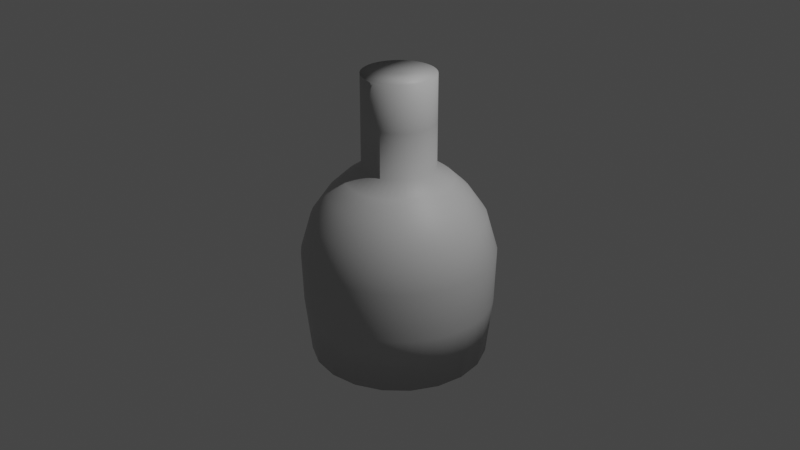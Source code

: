 # Source: BottleInside.blend  (saved by Blender 2.80.75; exported with 4.5.12 LTS)
import bpy
from mathutils import Matrix  # noqa: F401  (used for matrix-valued properties, if any)

bpy.ops.wm.read_factory_settings(use_empty=True)
scene = bpy.context.scene
scene.name = 'Scene'

# ---- collections
col_collection = bpy.data.collections.new('Collection'); scene.collection.children.link(col_collection)

# ---- materials (node trees are filled in below, after node groups)
mat_lambert1 = bpy.data.materials.new('lambert1')
mat_lambert1.use_transparent_shadow = False
mat_lambert1.diffuse_color = (0.5, 0.5, 0.5, 1.0)
mat_lambert1.roughness = 0.5528

# ---- material node trees
mat_lambert1.use_nodes = True; mat_lambert1.node_tree.nodes.clear()
_N = mat_lambert1.node_tree.nodes; _L = mat_lambert1.node_tree.links
n0 = _N.new('ShaderNodeOutputMaterial'); n0.name = 'Material Output'; n0.location = (300, 300)
n1 = _N.new('ShaderNodeBsdfPrincipled'); n1.name = 'Principled BSDF'; n1.location = (10, 300)
n1.distribution = 'GGX'
n1.subsurface_method = 'BURLEY'
n1.inputs[0].default_value = (0.5, 0.5, 0.5, 1.0)
n1.inputs[2].default_value = 0.5528
n1.inputs[3].default_value = 1.45
n1.inputs[27].default_value = (0.0, 0.0, 0.0, 1.0)
n1.inputs[28].default_value = 1.0
n2 = _N.new('ShaderNodeNormalMap'); n2.name = 'Normal Map'; n2.location = (-300, -300)
n2.label = 'Normal/Map'
n2.inputs[0].default_value = 0.35
_L.new(n1.outputs[0], n0.inputs[0])
_L.new(n2.outputs[0], n1.inputs[5])
n0.is_active_output = True

# ---- world
world_world = bpy.data.worlds.new('World'); scene.world = world_world
world_world.use_nodes = True; world_world.node_tree.nodes.clear()
_N = world_world.node_tree.nodes; _L = world_world.node_tree.links
n0 = _N.new('ShaderNodeOutputWorld'); n0.name = 'World Output'; n0.location = (300, 300)
n1 = _N.new('ShaderNodeBackground'); n1.name = 'Background'; n1.location = (10, 300)
n1.inputs[0].default_value = (0.05088, 0.05088, 0.05088, 1.0)
_L.new(n1.outputs[0], n0.inputs[0])
n0.is_active_output = True
world_world.color = (0.05088, 0.05088, 0.05088)
world_world.use_sun_shadow = False
world_world.sun_shadow_jitter_overblur = 0.0

# ---- cameras
cam_camera = bpy.data.cameras.new('Camera')
cam_camera.clip_end = 100.0
cam_camera.ortho_scale = 7.314

# ---- lights
light_light = bpy.data.lights.new('Light', 'POINT')
light_light.transmission_factor = 0.0
light_light.energy = 1000.0
light_light.shadow_soft_size = 0.1
light_light.shadow_maximum_resolution = 0.006
light_light.use_absolute_resolution = True

# ---- meshes
me_mesh = bpy.data.meshes.new('Mesh')
me_mesh.from_pydata([(-95.61, -31.8, 31.07), (-69.12, 29.89, 22.46), (-58.8, 29.89, 42.72), (-81.33, -31.8, 59.09), (59.09, -31.8, -81.33), (42.72, 29.89, -58.8), (22.46, 29.89, -69.12), (31.07, -31.8, -95.61), (-42.72, 29.89, -58.8), (-22.2, 58.92, -30.56), (-30.56, 58.92, -22.2), (-58.8, 29.89, -42.72), (92.41, -146.2, 5.35e-05), (87.89, -146.2, 28.56), (28.56, -146.2, 87.89), (-3.14e-06, -146.2, 92.41), (-35.92, 58.92, -11.67), (-69.12, 29.89, -22.46), (-22.46, 29.89, -69.12), (-11.67, 58.92, -35.92), (54.32, -146.2, 74.76), (74.76, -146.2, 54.32), (-37.77, 58.92, 4.272e-05), (-72.68, 29.89, 4.594e-05), (1.316e-06, 29.89, -72.68), (-2.218e-06, 58.92, -37.77), (-35.92, 58.92, 11.67), (11.67, 58.92, -35.92), (81.33, -31.8, -59.09), (58.8, 29.89, -42.72), (-42.72, 29.89, 58.8), (-59.09, -31.8, 81.33), (-28.56, -146.2, 87.89), (-31.07, -31.8, 95.61), (-2.876e-06, -31.8, 100.5), (100.5, -31.8, 5.13e-05), (95.61, -31.8, -31.07), (87.89, -146.2, -28.56), (-30.56, 58.92, 22.2), (22.2, 58.92, -30.56), (-22.12, 155.1, -30.45), (-30.45, 155.1, -22.12), (-35.79, 155.1, -11.63), (-11.63, 155.1, -35.79), (31.07, -31.8, 95.61), (95.61, -31.8, 31.07), (-22.46, 29.89, 69.12), (69.12, 29.89, -22.46), (-4.586e-06, 155.1, -37.64), (-37.64, 155.1, 5.515e-05), (30.56, 58.92, -22.2), (-22.2, 58.92, 30.56), (11.63, 155.1, -35.79), (-35.79, 155.1, 11.63), (59.09, -31.8, 81.33), (81.33, -31.8, 59.09), (-11.67, 58.92, 35.92), (35.92, 58.92, -11.67), (-30.45, 155.1, 22.12), (22.12, 155.1, -30.45), (-4.12e-06, 29.89, 72.68), (72.68, 29.89, 4.585e-05), (30.45, 155.1, -22.12), (-22.12, 155.1, 30.45), (-4.263e-06, 58.92, 37.77), (37.77, 58.92, 4.337e-05), (35.79, 155.1, -11.63), (-11.63, 155.1, 35.79), (22.46, 29.89, 69.12), (69.12, 29.89, 22.46), (11.67, 58.92, 35.92), (35.92, 58.92, 11.67), (-4.471e-06, 155.1, 37.64), (37.64, 155.1, 5.482e-05), (22.2, 58.92, 30.56), (42.72, 29.89, 58.8), (58.8, 29.89, 42.72), (30.56, 58.92, 22.2), (11.63, 155.1, 35.79), (35.79, 155.1, 11.63), (22.12, 155.1, 30.45), (30.45, 155.1, 22.12), (74.76, -146.2, -54.32), (-54.32, -146.2, 74.76), (-9.558e-06, -146.2, 4.531e-05), (3.696e-06, -31.8, -100.5), (-100.5, -31.8, 5.165e-05), (-74.76, -146.2, 54.32), (54.32, -146.2, -74.76), (-31.07, -31.8, -95.61), (-95.61, -31.8, -31.07), (28.56, -146.2, -87.89), (-87.89, -146.2, 28.56), (-59.09, -31.8, -81.33), (-81.33, -31.8, -59.09), (-3.857e-07, -146.2, -92.41), (-92.41, -146.2, 5.35e-05), (-28.56, -146.2, -87.89), (-87.89, -146.2, -28.56), (-54.32, -146.2, -74.76), (-74.76, -146.2, -54.32), (17.15, 58.92, 33.65), (32.5, 46.45, 44.74), (32.99, 29.89, 64.75), (44.74, 46.45, 32.5), (33.65, 58.92, 17.15), (64.75, 29.89, 32.99), (26.71, 58.92, 26.71), (51.39, 29.89, 51.39), (52.76, 5.141, 72.62), (72.62, 5.141, 52.76), (5.887, 155.1, 37.17), (11.65, 107.0, 35.86), (35.86, 107.0, 11.65), (37.17, 155.1, 5.887), (17.08, 155.1, 33.53), (22.16, 107.0, 30.5), (30.5, 107.0, 22.16), (33.53, 155.1, 17.09), (26.61, 155.1, 26.61), (80.08, -84.96, -58.18), (81.32, -146.2, -41.44), (-58.18, -84.96, 80.08), (-41.44, -146.2, 81.32), (3.615e-06, 5.141, -89.76), (15.73, -31.8, -99.28), (-89.76, 5.141, 4.897e-05), (-99.28, -31.8, 15.73), (-80.08, -84.96, 58.18), (-64.54, -146.2, 64.54), (58.18, -84.96, -80.08), (64.54, -146.2, -64.54), (-27.74, 5.141, -85.36), (-15.73, -31.8, -99.28), (-85.36, 5.141, -27.74), (-99.28, -31.8, -15.73), (41.44, -146.2, -81.32), (-81.32, -146.2, 41.44), (-52.76, 5.141, -72.62), (-45.64, -31.8, -89.57), (-72.62, 5.141, -52.76), (-89.57, -31.8, -45.64), (-71.08, -31.8, -71.08), (14.28, -146.2, -90.15), (-90.15, -146.2, 14.28), (30.59, -84.96, -94.14), (-94.14, -84.96, 30.59), (-14.28, -146.2, -90.15), (-90.15, -146.2, -14.28), (-41.44, -146.2, -81.32), (-81.32, -146.2, -41.44), (-64.54, -146.2, -64.54), (-3.878e-07, -84.96, -98.98), (-98.98, -84.96, 5.189e-05), (-30.59, -84.96, -94.14), (-94.14, -84.96, -30.59), (-58.18, -84.96, -80.08), (-80.08, -84.96, -58.18), (-85.36, 5.141, 27.74), (-64.75, 29.89, 32.99), (-72.62, 5.141, 52.76), (-89.57, -31.8, 45.64), (52.76, 5.141, -72.62), (32.99, 29.89, -64.75), (27.74, 5.141, -85.36), (45.64, -31.8, -89.57), (-32.5, 46.45, -44.74), (-26.71, 58.92, -26.71), (-44.74, 46.45, -32.5), (-51.39, 29.89, -51.39), (-33.65, 58.92, -17.15), (-52.59, 46.45, -17.09), (-64.75, 29.89, -32.99), (-17.09, 46.45, -52.59), (-17.15, 58.92, -33.65), (-32.99, 29.89, -64.75), (41.44, -146.2, 81.32), (81.32, -146.2, 41.44), (64.54, -146.2, 64.54), (-37.3, 58.92, -5.908), (-55.3, 46.45, 4.41e-05), (-71.78, 29.89, -11.37), (-3.878e-07, 46.45, -55.3), (-5.908, 58.92, -37.3), (-11.37, 29.89, -71.78), (-37.3, 58.92, 5.909), (-52.59, 46.45, 17.09), (-71.78, 29.89, 11.37), (17.09, 46.45, -52.59), (5.908, 58.92, -37.3), (11.37, 29.89, -71.78), (72.62, 5.141, -52.76), (51.39, 29.89, -51.39), (71.08, -31.8, -71.08), (-51.39, 29.89, 51.39), (-52.76, 5.141, 72.62), (-71.08, -31.8, 71.08), (-30.59, -84.96, 94.14), (-15.73, -31.8, 99.28), (-5.905e-06, -84.96, 98.98), (-14.28, -146.2, 90.15), (98.98, -84.96, 5.146e-05), (99.28, -31.8, -15.73), (94.14, -84.96, -30.59), (90.15, -146.2, -14.28), (-33.65, 58.92, 17.15), (-44.74, 46.45, 32.5), (32.5, 46.45, -44.74), (17.15, 58.92, -33.65), (-22.16, 107.0, -30.5), (-26.61, 155.1, -26.61), (-30.5, 107.0, -22.16), (-33.53, 155.1, -17.08), (-35.86, 107.0, -11.65), (-11.65, 107.0, -35.86), (-17.08, 155.1, -33.53), (15.73, -31.8, 99.28), (30.59, -84.96, 94.14), (14.28, -146.2, 90.15), (94.14, -84.96, 30.59), (99.28, -31.8, 15.73), (90.15, -146.2, 14.28), (-32.99, 29.89, 64.75), (-27.74, 5.141, 85.36), (-45.64, -31.8, 89.57), (85.36, 5.141, -27.74), (64.75, 29.89, -32.99), (89.57, -31.8, -45.64), (-3.471e-06, 107.0, -37.7), (-5.887, 155.1, -37.17), (-37.17, 155.1, -5.887), (-37.7, 107.0, 4.886e-05), (44.74, 46.45, -32.5), (26.71, 58.92, -26.71), (-26.71, 58.92, 26.71), (-32.5, 46.45, 44.74), (11.65, 107.0, -35.86), (5.887, 155.1, -37.17), (-37.17, 155.1, 5.887), (-35.86, 107.0, 11.65), (45.64, -31.8, 89.57), (58.18, -84.96, 80.08), (80.08, -84.96, 58.18), (89.57, -31.8, 45.64), (71.08, -31.8, 71.08), (-17.15, 58.92, 33.65), (-17.09, 46.45, 52.59), (52.59, 46.45, -17.09), (33.65, 58.92, -17.15), (-33.53, 155.1, 17.09), (-30.5, 107.0, 22.16), (22.16, 107.0, -30.5), (17.08, 155.1, -33.53), (-11.37, 29.89, 71.78), (-3.308e-06, 5.141, 89.76), (89.76, 5.141, 4.886e-05), (71.78, 29.89, -11.37), (30.5, 107.0, -22.16), (26.61, 155.1, -26.61), (-26.61, 155.1, 26.61), (-22.16, 107.0, 30.5), (-5.908, 58.92, 37.3), (-4.607e-06, 46.45, 55.3), (55.3, 46.45, 4.432e-05), (37.3, 58.92, -5.908), (35.86, 107.0, -11.65), (33.53, 155.1, -17.08), (-17.08, 155.1, 33.53), (-11.65, 107.0, 35.86), (11.37, 29.89, 71.78), (27.74, 5.141, 85.36), (85.36, 5.141, 27.74), (71.78, 29.89, 11.37), (5.908, 58.92, 37.3), (17.09, 46.45, 52.59), (52.59, 46.45, 17.09), (37.3, 58.92, 5.909), (-5.887, 155.1, 37.17), (-4.336e-06, 107.0, 37.7), (37.7, 107.0, 4.903e-05), (37.17, 155.1, -5.887), (-79.97, 5.141, 40.75), (40.75, 5.141, -79.97), (-39.1, 46.45, -39.1), (-49.27, 46.45, -25.1), (-25.1, 46.45, -49.27), (-54.61, 46.45, -8.65), (-8.65, 46.45, -54.61), (-54.61, 46.45, 8.65), (8.65, 46.45, -54.61), (63.46, 5.141, -63.46), (-63.46, 5.141, 63.46), (-15.48, -84.96, 97.76), (97.76, -84.96, -15.48), (-49.27, 46.45, 25.1), (25.1, 46.45, -49.27), (-26.66, 107.0, -26.66), (-33.59, 107.0, -17.12), (-17.12, 107.0, -33.59), (15.48, -84.96, 97.76), (97.76, -84.96, 15.48), (-40.75, 5.141, 79.97), (79.97, 5.141, -40.75), (-5.898, 107.0, -37.24), (-37.24, 107.0, -5.898), (39.1, 46.45, -39.1), (-39.1, 46.45, 39.1), (5.898, 107.0, -37.24), (-37.24, 107.0, 5.898), (44.93, -84.96, 88.19), (88.19, -84.96, 44.93), (69.99, -84.96, 69.99), (-25.1, 46.45, 49.27), (49.27, 46.45, -25.1), (-33.59, 107.0, 17.12), (17.12, 107.0, -33.59), (-14.04, 5.141, 88.65), (88.65, 5.141, -14.04), (26.66, 107.0, -26.66), (-26.66, 107.0, 26.66), (-8.65, 46.45, 54.61), (54.61, 46.45, -8.65), (33.59, 107.0, -17.12), (-17.12, 107.0, 33.59), (14.04, 5.141, 88.65), (88.65, 5.141, 14.04), (8.65, 46.45, 54.61), (54.61, 46.45, 8.65), (-5.898, 107.0, 37.24), (37.24, 107.0, -5.898), (25.1, 46.45, 49.27), (49.27, 46.45, 25.1), (39.1, 46.45, 39.1), (40.75, 5.141, 79.97), (79.97, 5.141, 40.75), (5.898, 107.0, 37.24), (37.24, 107.0, 5.898), (63.46, 5.141, 63.46), (17.12, 107.0, 33.59), (33.59, 107.0, 17.12), (26.66, 107.0, 26.66), (88.19, -84.96, -44.93), (-44.93, -84.96, 88.19), (14.04, 5.141, -88.65), (-88.65, 5.141, 14.04), (-69.99, -84.96, 69.99), (69.99, -84.96, -69.99), (-14.04, 5.141, -88.65), (-88.65, 5.141, -14.04), (-40.75, 5.141, -79.97), (-79.97, 5.141, -40.75), (-63.46, 5.141, -63.46), (44.93, -84.96, -88.19), (-88.19, -84.96, 44.93), (15.48, -84.96, -97.76), (-97.76, -84.96, 15.48), (-15.48, -84.96, -97.76), (-97.76, -84.96, -15.48), (-44.93, -84.96, -88.19), (-88.19, -84.96, -44.93), (-69.99, -84.96, -69.99), (-3.004e-06, 153.7, 5.436e-05)], [], [(0, 161, 281, 158), (158, 281, 159, 1), (281, 160, 2, 159), (161, 3, 160, 281), (4, 165, 282, 162), (162, 282, 163, 5), (282, 164, 6, 163), (165, 7, 164, 282), (8, 169, 283, 166), (166, 283, 167, 9), (283, 168, 10, 167), (169, 11, 168, 283), (11, 172, 284, 168), (168, 284, 170, 10), (284, 171, 16, 170), (172, 17, 171, 284), (18, 175, 285, 173), (173, 285, 174, 19), (285, 166, 9, 174), (175, 8, 166, 285), (17, 181, 286, 171), (171, 286, 179, 16), (286, 180, 22, 179), (181, 23, 180, 286), (24, 184, 287, 182), (182, 287, 183, 25), (287, 173, 19, 183), (184, 18, 173, 287), (23, 187, 288, 180), (180, 288, 185, 22), (288, 186, 26, 185), (187, 1, 186, 288), (6, 190, 289, 188), (188, 289, 189, 27), (289, 182, 25, 189), (190, 24, 182, 289), (28, 193, 290, 191), (191, 290, 192, 29), (290, 162, 5, 192), (193, 4, 162, 290), (3, 196, 291, 160), (160, 291, 194, 2), (291, 195, 30, 194), (196, 31, 195, 291), (32, 200, 292, 197), (197, 292, 198, 33), (292, 199, 34, 198), (200, 15, 199, 292), (12, 204, 293, 201), (201, 293, 202, 35), (293, 203, 36, 202), (204, 37, 203, 293), (1, 159, 294, 186), (186, 294, 205, 26), (294, 206, 38, 205), (159, 2, 206, 294), (5, 163, 295, 207), (207, 295, 208, 39), (295, 188, 27, 208), (163, 6, 188, 295), (9, 167, 296, 209), (209, 296, 210, 40), (296, 211, 41, 210), (167, 10, 211, 296), (10, 170, 297, 211), (211, 297, 212, 41), (297, 213, 42, 212), (170, 16, 213, 297), (19, 174, 298, 214), (214, 298, 215, 43), (298, 209, 40, 215), (174, 9, 209, 298), (15, 218, 299, 199), (199, 299, 216, 34), (299, 217, 44, 216), (218, 14, 217, 299), (13, 221, 300, 219), (219, 300, 220, 45), (300, 201, 35, 220), (221, 12, 201, 300), (31, 224, 301, 195), (195, 301, 222, 30), (301, 223, 46, 222), (224, 33, 223, 301), (36, 227, 302, 225), (225, 302, 226, 47), (302, 191, 29, 226), (227, 28, 191, 302), (25, 183, 303, 228), (228, 303, 229, 48), (303, 214, 43, 229), (183, 19, 214, 303), (16, 179, 304, 213), (213, 304, 230, 42), (304, 231, 49, 230), (179, 22, 231, 304), (29, 192, 305, 232), (232, 305, 233, 50), (305, 207, 39, 233), (192, 5, 207, 305), (2, 194, 306, 206), (206, 306, 234, 38), (306, 235, 51, 234), (194, 30, 235, 306), (27, 189, 307, 236), (236, 307, 237, 52), (307, 228, 48, 237), (189, 25, 228, 307), (22, 185, 308, 231), (231, 308, 238, 49), (308, 239, 53, 238), (185, 26, 239, 308), (14, 176, 309, 217), (217, 309, 240, 44), (309, 241, 54, 240), (176, 20, 241, 309), (21, 177, 310, 242), (242, 310, 243, 55), (310, 219, 45, 243), (177, 13, 219, 310), (20, 178, 311, 241), (241, 311, 244, 54), (311, 242, 55, 244), (178, 21, 242, 311), (30, 222, 312, 235), (235, 312, 245, 51), (312, 246, 56, 245), (222, 46, 246, 312), (47, 226, 313, 247), (247, 313, 248, 57), (313, 232, 50, 248), (226, 29, 232, 313), (26, 205, 314, 239), (239, 314, 249, 53), (314, 250, 58, 249), (205, 38, 250, 314), (39, 208, 315, 251), (251, 315, 252, 59), (315, 236, 52, 252), (208, 27, 236, 315), (33, 198, 316, 223), (223, 316, 253, 46), (316, 254, 60, 253), (198, 34, 254, 316), (35, 202, 317, 255), (255, 317, 256, 61), (317, 225, 47, 256), (202, 36, 225, 317), (50, 233, 318, 257), (257, 318, 258, 62), (318, 251, 59, 258), (233, 39, 251, 318), (38, 234, 319, 250), (250, 319, 259, 58), (319, 260, 63, 259), (234, 51, 260, 319), (46, 253, 320, 246), (246, 320, 261, 56), (320, 262, 64, 261), (253, 60, 262, 320), (61, 256, 321, 263), (263, 321, 264, 65), (321, 247, 57, 264), (256, 47, 247, 321), (57, 248, 322, 265), (265, 322, 266, 66), (322, 257, 62, 266), (248, 50, 257, 322), (51, 245, 323, 260), (260, 323, 267, 63), (323, 268, 67, 267), (245, 56, 268, 323), (34, 216, 324, 254), (254, 324, 269, 60), (324, 270, 68, 269), (216, 44, 270, 324), (45, 220, 325, 271), (271, 325, 272, 69), (325, 255, 61, 272), (220, 35, 255, 325), (60, 269, 326, 262), (262, 326, 273, 64), (326, 274, 70, 273), (269, 68, 274, 326), (69, 272, 327, 275), (275, 327, 276, 71), (327, 263, 65, 276), (272, 61, 263, 327), (56, 261, 328, 268), (268, 328, 277, 67), (328, 278, 72, 277), (261, 64, 278, 328), (65, 264, 329, 279), (279, 329, 280, 73), (329, 265, 66, 280), (264, 57, 265, 329), (68, 103, 330, 274), (274, 330, 101, 70), (330, 102, 74, 101), (103, 75, 102, 330), (76, 106, 331, 104), (104, 331, 105, 77), (331, 275, 71, 105), (106, 69, 275, 331), (75, 108, 332, 102), (102, 332, 107, 74), (332, 104, 77, 107), (108, 76, 104, 332), (44, 240, 333, 270), (270, 333, 103, 68), (333, 109, 75, 103), (240, 54, 109, 333), (55, 243, 334, 110), (110, 334, 106, 76), (334, 271, 69, 106), (243, 45, 271, 334), (64, 273, 335, 278), (278, 335, 111, 72), (335, 112, 78, 111), (273, 70, 112, 335), (71, 276, 336, 113), (113, 336, 114, 79), (336, 279, 73, 114), (276, 65, 279, 336), (54, 244, 337, 109), (109, 337, 108, 75), (337, 110, 76, 108), (244, 55, 110, 337), (70, 101, 338, 112), (112, 338, 115, 78), (338, 116, 80, 115), (101, 74, 116, 338), (77, 105, 339, 117), (117, 339, 118, 81), (339, 113, 79, 118), (105, 71, 113, 339), (74, 107, 340, 116), (116, 340, 119, 80), (340, 117, 81, 119), (107, 77, 117, 340), (37, 121, 341, 203), (203, 341, 227, 36), (341, 120, 28, 227), (121, 82, 120, 341), (83, 123, 342, 122), (122, 342, 224, 31), (342, 197, 33, 224), (123, 32, 197, 342), (21, 178, 84), (20, 84, 178), (13, 177, 84), (21, 84, 177), (20, 176, 84), (14, 84, 176), (14, 218, 84), (15, 84, 218), (12, 221, 84), (13, 84, 221), (37, 204, 84), (12, 84, 204), (15, 200, 84), (32, 84, 200), (7, 125, 343, 164), (164, 343, 190, 6), (343, 124, 24, 190), (125, 85, 124, 343), (86, 127, 344, 126), (126, 344, 187, 23), (344, 158, 1, 187), (127, 0, 158, 344), (82, 121, 84), (37, 84, 121), (32, 123, 84), (83, 84, 123), (87, 129, 345, 128), (128, 345, 196, 3), (345, 122, 31, 196), (129, 83, 122, 345), (82, 131, 346, 120), (120, 346, 193, 28), (346, 130, 4, 193), (131, 88, 130, 346), (85, 133, 347, 124), (124, 347, 184, 24), (347, 132, 18, 184), (133, 89, 132, 347), (90, 135, 348, 134), (134, 348, 181, 17), (348, 126, 23, 181), (135, 86, 126, 348), (88, 131, 84), (82, 84, 131), (83, 129, 84), (87, 84, 129), (91, 136, 84), (88, 84, 136), (87, 137, 84), (92, 84, 137), (89, 139, 349, 132), (132, 349, 175, 18), (349, 138, 8, 175), (139, 93, 138, 349), (94, 141, 350, 140), (140, 350, 172, 11), (350, 134, 17, 172), (141, 90, 134, 350), (93, 142, 351, 138), (138, 351, 169, 8), (351, 140, 11, 169), (142, 94, 140, 351), (95, 143, 84), (91, 84, 143), (92, 144, 84), (96, 84, 144), (88, 136, 352, 130), (130, 352, 165, 4), (352, 145, 7, 165), (136, 91, 145, 352), (92, 137, 353, 146), (146, 353, 161, 0), (353, 128, 3, 161), (137, 87, 128, 353), (97, 147, 84), (95, 84, 147), (96, 148, 84), (98, 84, 148), (99, 149, 84), (97, 84, 149), (98, 150, 84), (100, 84, 150), (100, 151, 84), (99, 84, 151), (91, 143, 354, 145), (145, 354, 125, 7), (354, 152, 85, 125), (143, 95, 152, 354), (96, 144, 355, 153), (153, 355, 127, 86), (355, 146, 0, 127), (144, 92, 146, 355), (95, 147, 356, 152), (152, 356, 133, 85), (356, 154, 89, 133), (147, 97, 154, 356), (98, 148, 357, 155), (155, 357, 135, 90), (357, 153, 86, 135), (148, 96, 153, 357), (97, 149, 358, 154), (154, 358, 139, 89), (358, 156, 93, 139), (149, 99, 156, 358), (100, 150, 359, 157), (157, 359, 141, 94), (359, 155, 90, 141), (150, 98, 155, 359), (99, 151, 360, 156), (156, 360, 142, 93), (360, 157, 94, 142), (151, 100, 157, 360), (215, 40, 361), (81, 118, 361), (111, 78, 361), (62, 258, 361), (49, 238, 361), (118, 79, 361), (258, 59, 361), (238, 53, 361), (59, 252, 361), (80, 119, 361), (40, 210, 361), (58, 259, 361), (252, 52, 361), (119, 81, 361), (66, 266, 361), (210, 41, 361), (259, 63, 361), (266, 62, 361), (73, 280, 361), (63, 267, 361), (280, 66, 361), (79, 114, 361), (267, 67, 361), (41, 212, 361), (114, 73, 361), (212, 42, 361), (78, 115, 361), (115, 80, 361), (53, 249, 361), (48, 229, 361), (249, 58, 361), (229, 43, 361), (42, 230, 361), (67, 277, 361), (52, 237, 361), (43, 215, 361), (230, 49, 361), (277, 72, 361), (72, 111, 361), (237, 48, 361)])
me_mesh.polygons.foreach_set('use_smooth', [True] * 400)
_k = set([(12, 204), (12, 221), (13, 177), (13, 221), (14, 176), (14, 218), (15, 200), (15, 218), (20, 176), (20, 178), (21, 177), (21, 178), (32, 123), (32, 200), (37, 121), (37, 204), (82, 121), (82, 131), (83, 123), (83, 129), (87, 129), (87, 137), (88, 131), (88, 136), (91, 136), (91, 143), (92, 137), (92, 144), (95, 143), (95, 147), (96, 144), (96, 148), (97, 147), (97, 149), (98, 148), (98, 150), (99, 149), (99, 151), (100, 150), (100, 151)])
me_mesh.attributes.new('sharp_edge', 'BOOLEAN', 'EDGE').data.foreach_set('value', [ (min(e.vertices), max(e.vertices)) in _k for e in me_mesh.edges])
_uv = me_mesh.uv_layers.new(name='map1')
_uv.uv.foreach_set('vector', [0.4633, 0.6927, 0.4649, 0.7103, 0.5074, 0.7045, 0.5053, 0.689, 0.5053, 0.689, 0.5074, 0.7045, 0.5417, 0.6984, 0.5395, 0.685, 0.5074, 0.7045, 0.5102, 0.7201, 0.5448, 0.7118, 0.5417, 0.6984, 0.4649, 0.7103, 0.4673, 0.7279, 0.5102, 0.7201, 0.5074, 0.7045, 0.1568, 0.7643, 0.1614, 0.7834, 0.2073, 0.7685, 0.2014, 0.7521, 0.2014, 0.7521, 0.2073, 0.7685, 0.2428, 0.7524, 0.2365, 0.7388, 0.2073, 0.7685, 0.2144, 0.7854, 0.2504, 0.7659, 0.2428, 0.7524, 0.1614, 0.7834, 0.1667, 0.8028, 0.2144, 0.7854, 0.2073, 0.7685, 0.5539, 0.5774, 0.5488, 0.5909, 0.5783, 0.6019, 0.5831, 0.591, 0.5831, 0.591, 0.5783, 0.6019, 0.6073, 0.614, 0.6112, 0.6058, 0.5783, 0.6019, 0.5745, 0.6129, 0.6042, 0.6225, 0.6073, 0.614, 0.5488, 0.5909, 0.5448, 0.6044, 0.5745, 0.6129, 0.5783, 0.6019, 0.5448, 0.6044, 0.5417, 0.6179, 0.5715, 0.6241, 0.5745, 0.6129, 0.5745, 0.6129, 0.5715, 0.6241, 0.6017, 0.6312, 0.6042, 0.6225, 0.5715, 0.6241, 0.5694, 0.6354, 0.6001, 0.6401, 0.6017, 0.6312, 0.5417, 0.6179, 0.5395, 0.6313, 0.5694, 0.6354, 0.5715, 0.6241, 0.5678, 0.5503, 0.5602, 0.5639, 0.589, 0.5803, 0.596, 0.5699, 0.596, 0.5699, 0.589, 0.5803, 0.6158, 0.5979, 0.6213, 0.5905, 0.589, 0.5803, 0.5831, 0.591, 0.6112, 0.6058, 0.6158, 0.5979, 0.5602, 0.5639, 0.5539, 0.5774, 0.5831, 0.591, 0.589, 0.5803, 0.5395, 0.6313, 0.5383, 0.6447, 0.5682, 0.6468, 0.5694, 0.6354, 0.5694, 0.6354, 0.5682, 0.6468, 0.5989, 0.6491, 0.6001, 0.6401, 0.5682, 0.6468, 0.5678, 0.6581, 0.5987, 0.6581, 0.5989, 0.6491, 0.5383, 0.6447, 0.5378, 0.6581, 0.5678, 0.6581, 0.5682, 0.6468, 0.588, 0.5233, 0.577, 0.5368, 0.6043, 0.56, 0.614, 0.5508, 0.614, 0.5508, 0.6043, 0.56, 0.6275, 0.5836, 0.6345, 0.5776, 0.6043, 0.56, 0.596, 0.5699, 0.6213, 0.5905, 0.6275, 0.5836, 0.577, 0.5368, 0.5678, 0.5503, 0.596, 0.5699, 0.6043, 0.56, 0.5378, 0.6581, 0.5383, 0.6715, 0.5682, 0.6695, 0.5678, 0.6581, 0.5678, 0.6581, 0.5682, 0.6695, 0.5989, 0.6672, 0.5987, 0.6581, 0.5682, 0.6695, 0.5694, 0.6808, 0.6001, 0.6761, 0.5989, 0.6672, 0.5383, 0.6715, 0.5395, 0.685, 0.5694, 0.6808, 0.5682, 0.6695, 0.2504, 0.7659, 0.2596, 0.7795, 0.2869, 0.7562, 0.2786, 0.7463, 0.2786, 0.7463, 0.2869, 0.7562, 0.3101, 0.7326, 0.3039, 0.7257, 0.2869, 0.7562, 0.2966, 0.7655, 0.3171, 0.7387, 0.3101, 0.7326, 0.2596, 0.7795, 0.2706, 0.7929, 0.2966, 0.7655, 0.2869, 0.7562, 0.1499, 0.7279, 0.153, 0.746, 0.1967, 0.736, 0.1928, 0.7201, 0.1928, 0.7201, 0.1967, 0.736, 0.2314, 0.7253, 0.2274, 0.7118, 0.1967, 0.736, 0.2014, 0.7521, 0.2365, 0.7388, 0.2314, 0.7253, 0.153, 0.746, 0.1568, 0.7643, 0.2014, 0.7521, 0.1967, 0.736, 0.4673, 0.7279, 0.4704, 0.746, 0.5141, 0.736, 0.5102, 0.7201, 0.5102, 0.7201, 0.5141, 0.736, 0.5488, 0.7253, 0.5448, 0.7118, 0.5141, 0.736, 0.5188, 0.7521, 0.5539, 0.7388, 0.5488, 0.7253, 0.4704, 0.746, 0.4742, 0.7643, 0.5188, 0.7521, 0.5141, 0.736, 0.327, 0.8242, 0.3285, 0.8452, 0.417, 0.8383, 0.4139, 0.8167, 0.4139, 0.8167, 0.417, 0.8383, 0.4903, 0.8238, 0.4841, 0.8028, 0.417, 0.8383, 0.4201, 0.8606, 0.4972, 0.8453, 0.4903, 0.8238, 0.3285, 0.8452, 0.3301, 0.8663, 0.4201, 0.8606, 0.417, 0.8383, 0.0003218, 0.6581, 0.0004823, 0.6788, 0.08296, 0.6773, 0.08273, 0.6581, 0.08273, 0.6581, 0.08296, 0.6773, 0.1448, 0.6754, 0.1445, 0.6581, 0.08296, 0.6773, 0.08368, 0.6965, 0.1459, 0.6927, 0.1448, 0.6754, 0.0004823, 0.6788, 0.001028, 0.6995, 0.08368, 0.6965, 0.08296, 0.6773, 0.5395, 0.685, 0.5417, 0.6984, 0.5715, 0.6921, 0.5694, 0.6808, 0.5694, 0.6808, 0.5715, 0.6921, 0.6017, 0.685, 0.6001, 0.6761, 0.5715, 0.6921, 0.5745, 0.7033, 0.6042, 0.6937, 0.6017, 0.685, 0.5417, 0.6984, 0.5448, 0.7118, 0.5745, 0.7033, 0.5715, 0.6921, 0.2365, 0.7388, 0.2428, 0.7524, 0.2716, 0.736, 0.2657, 0.7253, 0.2657, 0.7253, 0.2716, 0.736, 0.2984, 0.7184, 0.2938, 0.7104, 0.2716, 0.736, 0.2786, 0.7463, 0.3039, 0.7257, 0.2984, 0.7184, 0.2428, 0.7524, 0.2504, 0.7659, 0.2786, 0.7463, 0.2716, 0.736, 0.8408, 0.2926, 0.8408, 0.3003, 0.9036, 0.3004, 0.9036, 0.2927, 0.9036, 0.2927, 0.9036, 0.3004, 0.9664, 0.3005, 0.9664, 0.2928, 0.9036, 0.3004, 0.9036, 0.3081, 0.9664, 0.3082, 0.9664, 0.3005, 0.8408, 0.3003, 0.8408, 0.3081, 0.9036, 0.3081, 0.9036, 0.3004, 0.8408, 0.3081, 0.8408, 0.3158, 0.9036, 0.3159, 0.9036, 0.3081, 0.9036, 0.3081, 0.9036, 0.3159, 0.9664, 0.3159, 0.9664, 0.3082, 0.9036, 0.3159, 0.9036, 0.3236, 0.9664, 0.3236, 0.9664, 0.3159, 0.8408, 0.3158, 0.8408, 0.3235, 0.9036, 0.3236, 0.9036, 0.3159, 0.8409, 0.2771, 0.8408, 0.2849, 0.9036, 0.285, 0.9036, 0.2772, 0.9036, 0.2772, 0.9036, 0.285, 0.9664, 0.2851, 0.9664, 0.2773, 0.9036, 0.285, 0.9036, 0.2927, 0.9664, 0.2928, 0.9664, 0.2851, 0.8408, 0.2849, 0.8408, 0.2926, 0.9036, 0.2927, 0.9036, 0.285, 0.01273, 0.4499, 0.01111, 0.471, 0.0996, 0.478, 0.1027, 0.4556, 0.1027, 0.4556, 0.0996, 0.478, 0.1729, 0.4925, 0.1798, 0.4709, 0.0996, 0.478, 0.09653, 0.4996, 0.1667, 0.5134, 0.1729, 0.4925, 0.01111, 0.471, 0.009571, 0.492, 0.09653, 0.4996, 0.0996, 0.478, 0.001027, 0.6168, 0.0004815, 0.6374, 0.08296, 0.6389, 0.08367, 0.6197, 0.08367, 0.6197, 0.08296, 0.6389, 0.1448, 0.6408, 0.1459, 0.6235, 0.08296, 0.6389, 0.08273, 0.6581, 0.1445, 0.6581, 0.1448, 0.6408, 0.0004815, 0.6374, 0.0003218, 0.6581, 0.08273, 0.6581, 0.08296, 0.6389, 0.4742, 0.7643, 0.4788, 0.7834, 0.5247, 0.7685, 0.5188, 0.7521, 0.5188, 0.7521, 0.5247, 0.7685, 0.5602, 0.7524, 0.5539, 0.7388, 0.5247, 0.7685, 0.5318, 0.7854, 0.5678, 0.7659, 0.5602, 0.7524, 0.4788, 0.7834, 0.4841, 0.8028, 0.5318, 0.7854, 0.5247, 0.7685, 0.1459, 0.6927, 0.1475, 0.7103, 0.19, 0.7045, 0.1879, 0.6889, 0.1879, 0.6889, 0.19, 0.7045, 0.2243, 0.6984, 0.2221, 0.6849, 0.19, 0.7045, 0.1928, 0.7201, 0.2274, 0.7118, 0.2243, 0.6984, 0.1475, 0.7103, 0.1499, 0.7279, 0.1928, 0.7201, 0.19, 0.7045, 0.8409, 0.2616, 0.8409, 0.2694, 0.9037, 0.2695, 0.9037, 0.2618, 0.9037, 0.2618, 0.9037, 0.2695, 0.9665, 0.2696, 0.9665, 0.2619, 0.9037, 0.2695, 0.9036, 0.2772, 0.9664, 0.2773, 0.9665, 0.2696, 0.8409, 0.2694, 0.8409, 0.2771, 0.9036, 0.2772, 0.9037, 0.2695, 0.8408, 0.3235, 0.8408, 0.3313, 0.9036, 0.3313, 0.9036, 0.3236, 0.9036, 0.3236, 0.9036, 0.3313, 0.9664, 0.3313, 0.9664, 0.3236, 0.9036, 0.3313, 0.9036, 0.339, 0.9664, 0.339, 0.9664, 0.3313, 0.8408, 0.3313, 0.8408, 0.339, 0.9036, 0.339, 0.9036, 0.3313, 0.2274, 0.7118, 0.2314, 0.7253, 0.2609, 0.7144, 0.257, 0.7033, 0.257, 0.7033, 0.2609, 0.7144, 0.2899, 0.7023, 0.2868, 0.6937, 0.2609, 0.7144, 0.2657, 0.7253, 0.2938, 0.7104, 0.2899, 0.7023, 0.2314, 0.7253, 0.2365, 0.7388, 0.2657, 0.7253, 0.2609, 0.7144, 0.5448, 0.7118, 0.5488, 0.7253, 0.5783, 0.7144, 0.5745, 0.7033, 0.5745, 0.7033, 0.5783, 0.7144, 0.6073, 0.7023, 0.6042, 0.6937, 0.5783, 0.7144, 0.5831, 0.7253, 0.6112, 0.7105, 0.6073, 0.7023, 0.5488, 0.7253, 0.5539, 0.7388, 0.5831, 0.7253, 0.5783, 0.7144, 0.7145, 0.4009, 0.7146, 0.4087, 0.7773, 0.4085, 0.7773, 0.4008, 0.7773, 0.4008, 0.7773, 0.4085, 0.8401, 0.4084, 0.8401, 0.4007, 0.7773, 0.4085, 0.7774, 0.4163, 0.8402, 0.4161, 0.8401, 0.4084, 0.7146, 0.4087, 0.7146, 0.4164, 0.7774, 0.4163, 0.7773, 0.4085, 0.8408, 0.339, 0.8408, 0.3468, 0.9036, 0.3467, 0.9036, 0.339, 0.9036, 0.339, 0.9036, 0.3467, 0.9664, 0.3467, 0.9664, 0.339, 0.9036, 0.3467, 0.9036, 0.3545, 0.9664, 0.3544, 0.9664, 0.3467, 0.8408, 0.3468, 0.8408, 0.3545, 0.9036, 0.3545, 0.9036, 0.3467, 0.009571, 0.492, 0.007712, 0.513, 0.09358, 0.5206, 0.09653, 0.4996, 0.09653, 0.4996, 0.09358, 0.5206, 0.1614, 0.5329, 0.1667, 0.5134, 0.09358, 0.5206, 0.09087, 0.541, 0.1568, 0.552, 0.1614, 0.5329, 0.007712, 0.513, 0.006072, 0.5338, 0.09087, 0.541, 0.09358, 0.5206, 0.003045, 0.5754, 0.001856, 0.5961, 0.08484, 0.6004, 0.08645, 0.5809, 0.08645, 0.5809, 0.08484, 0.6004, 0.1475, 0.6059, 0.1499, 0.5883, 0.08484, 0.6004, 0.08367, 0.6197, 0.1459, 0.6235, 0.1475, 0.6059, 0.001856, 0.5961, 0.001027, 0.6168, 0.08367, 0.6197, 0.08484, 0.6004, 0.006072, 0.5338, 0.004405, 0.5546, 0.08847, 0.5611, 0.09087, 0.541, 0.09087, 0.541, 0.08847, 0.5611, 0.153, 0.5702, 0.1568, 0.552, 0.08847, 0.5611, 0.08645, 0.5809, 0.1499, 0.5883, 0.153, 0.5702, 0.004405, 0.5546, 0.003045, 0.5754, 0.08645, 0.5809, 0.08847, 0.5611, 0.5539, 0.7388, 0.5602, 0.7524, 0.589, 0.736, 0.5831, 0.7253, 0.5831, 0.7253, 0.589, 0.736, 0.6158, 0.7184, 0.6112, 0.7105, 0.589, 0.736, 0.596, 0.7463, 0.6213, 0.7257, 0.6158, 0.7184, 0.5602, 0.7524, 0.5678, 0.7659, 0.596, 0.7463, 0.589, 0.736, 0.2221, 0.6849, 0.2243, 0.6984, 0.2541, 0.6921, 0.252, 0.6808, 0.252, 0.6808, 0.2541, 0.6921, 0.2843, 0.685, 0.2827, 0.6761, 0.2541, 0.6921, 0.257, 0.7033, 0.2868, 0.6937, 0.2843, 0.685, 0.2243, 0.6984, 0.2274, 0.7118, 0.257, 0.7033, 0.2541, 0.6921, 0.8408, 0.3545, 0.8408, 0.3622, 0.9036, 0.3622, 0.9036, 0.3545, 0.9036, 0.3545, 0.9036, 0.3622, 0.9664, 0.3621, 0.9664, 0.3544, 0.9036, 0.3622, 0.9036, 0.3699, 0.9664, 0.3699, 0.9664, 0.3621, 0.8408, 0.3622, 0.8408, 0.37, 0.9036, 0.3699, 0.9036, 0.3622, 0.7145, 0.3854, 0.7145, 0.3932, 0.7773, 0.3931, 0.7773, 0.3854, 0.7773, 0.3854, 0.7773, 0.3931, 0.8401, 0.393, 0.8401, 0.3853, 0.7773, 0.3931, 0.7773, 0.4008, 0.8401, 0.4007, 0.8401, 0.393, 0.7145, 0.3932, 0.7145, 0.4009, 0.7773, 0.4008, 0.7773, 0.3931, 0.4841, 0.8028, 0.4903, 0.8238, 0.5404, 0.8029, 0.5318, 0.7854, 0.5318, 0.7854, 0.5404, 0.8029, 0.577, 0.7795, 0.5678, 0.7659, 0.5404, 0.8029, 0.5506, 0.8212, 0.588, 0.7929, 0.577, 0.7795, 0.4903, 0.8238, 0.4972, 0.8453, 0.5506, 0.8212, 0.5404, 0.8029, 0.1445, 0.6581, 0.1448, 0.6754, 0.1868, 0.6735, 0.1863, 0.6581, 0.1863, 0.6581, 0.1868, 0.6735, 0.2208, 0.6715, 0.2204, 0.6581, 0.1868, 0.6735, 0.1879, 0.6889, 0.2221, 0.6849, 0.2208, 0.6715, 0.1448, 0.6754, 0.1459, 0.6927, 0.1879, 0.6889, 0.1868, 0.6735, 0.7145, 0.37, 0.7145, 0.3777, 0.7773, 0.3776, 0.7773, 0.3699, 0.7773, 0.3699, 0.7773, 0.3776, 0.8401, 0.3776, 0.8401, 0.3699, 0.7773, 0.3776, 0.7773, 0.3854, 0.8401, 0.3853, 0.8401, 0.3776, 0.7145, 0.3777, 0.7145, 0.3854, 0.7773, 0.3854, 0.7773, 0.3776, 0.8408, 0.37, 0.8408, 0.3777, 0.9036, 0.3776, 0.9036, 0.3699, 0.9036, 0.3699, 0.9036, 0.3776, 0.9664, 0.3776, 0.9664, 0.3699, 0.9036, 0.3776, 0.9036, 0.3854, 0.9664, 0.3853, 0.9664, 0.3776, 0.8408, 0.3777, 0.8408, 0.3854, 0.9036, 0.3854, 0.9036, 0.3776, 0.5678, 0.7659, 0.577, 0.7795, 0.6043, 0.7562, 0.596, 0.7463, 0.596, 0.7463, 0.6043, 0.7562, 0.6275, 0.7326, 0.6213, 0.7257, 0.6043, 0.7562, 0.614, 0.7655, 0.6345, 0.7387, 0.6275, 0.7326, 0.577, 0.7795, 0.588, 0.7929, 0.614, 0.7655, 0.6043, 0.7562, 0.2204, 0.6581, 0.2208, 0.6715, 0.2508, 0.6695, 0.2504, 0.6581, 0.2504, 0.6581, 0.2508, 0.6695, 0.2815, 0.6671, 0.2813, 0.6581, 0.2508, 0.6695, 0.252, 0.6808, 0.2827, 0.6761, 0.2815, 0.6671, 0.2208, 0.6715, 0.2221, 0.6849, 0.252, 0.6808, 0.2508, 0.6695, 0.7145, 0.3545, 0.7145, 0.3622, 0.7773, 0.3622, 0.7773, 0.3545, 0.7773, 0.3545, 0.7773, 0.3622, 0.8401, 0.3621, 0.8401, 0.3544, 0.7773, 0.3622, 0.7773, 0.3699, 0.8401, 0.3699, 0.8401, 0.3621, 0.7145, 0.3622, 0.7145, 0.37, 0.7773, 0.3699, 0.7773, 0.3622, 0.8408, 0.3854, 0.8408, 0.3932, 0.9036, 0.3931, 0.9036, 0.3854, 0.9036, 0.3854, 0.9036, 0.3931, 0.9664, 0.393, 0.9664, 0.3853, 0.9036, 0.3931, 0.9036, 0.4008, 0.9664, 0.4007, 0.9664, 0.393, 0.8408, 0.3932, 0.8409, 0.4009, 0.9036, 0.4008, 0.9036, 0.3931, 0.1798, 0.4709, 0.1729, 0.4925, 0.223, 0.5133, 0.2332, 0.495, 0.2332, 0.495, 0.223, 0.5133, 0.2596, 0.5368, 0.2706, 0.5233, 0.223, 0.5133, 0.2144, 0.5308, 0.2504, 0.5503, 0.2596, 0.5368, 0.1729, 0.4925, 0.1667, 0.5134, 0.2144, 0.5308, 0.223, 0.5133, 0.1459, 0.6235, 0.1448, 0.6408, 0.1868, 0.6427, 0.1879, 0.6273, 0.1879, 0.6273, 0.1868, 0.6427, 0.2208, 0.6447, 0.2221, 0.6313, 0.1868, 0.6427, 0.1863, 0.6581, 0.2204, 0.6581, 0.2208, 0.6447, 0.1448, 0.6408, 0.1445, 0.6581, 0.1863, 0.6581, 0.1868, 0.6427, 0.2706, 0.5233, 0.2596, 0.5368, 0.2869, 0.56, 0.2966, 0.5507, 0.2966, 0.5507, 0.2869, 0.56, 0.3101, 0.5836, 0.3171, 0.5776, 0.2869, 0.56, 0.2786, 0.5699, 0.3039, 0.5905, 0.3101, 0.5836, 0.2596, 0.5368, 0.2504, 0.5503, 0.2786, 0.5699, 0.2869, 0.56, 0.2221, 0.6313, 0.2208, 0.6447, 0.2508, 0.6467, 0.252, 0.6354, 0.252, 0.6354, 0.2508, 0.6467, 0.2815, 0.6491, 0.2827, 0.6401, 0.2508, 0.6467, 0.2504, 0.6581, 0.2813, 0.6581, 0.2815, 0.6491, 0.2208, 0.6447, 0.2204, 0.6581, 0.2504, 0.6581, 0.2508, 0.6467, 0.8409, 0.4009, 0.8409, 0.4087, 0.9037, 0.4085, 0.9036, 0.4008, 0.9036, 0.4008, 0.9037, 0.4085, 0.9665, 0.4084, 0.9664, 0.4007, 0.9037, 0.4085, 0.9037, 0.4163, 0.9665, 0.4161, 0.9665, 0.4084, 0.8409, 0.4087, 0.8409, 0.4164, 0.9037, 0.4163, 0.9037, 0.4085, 0.7145, 0.339, 0.7145, 0.3468, 0.7773, 0.3467, 0.7773, 0.339, 0.7773, 0.339, 0.7773, 0.3467, 0.8401, 0.3467, 0.8401, 0.339, 0.7773, 0.3467, 0.7773, 0.3545, 0.8401, 0.3544, 0.8401, 0.3467, 0.7145, 0.3468, 0.7145, 0.3545, 0.7773, 0.3545, 0.7773, 0.3467, 0.2504, 0.5503, 0.2428, 0.5639, 0.2716, 0.5803, 0.2786, 0.5699, 0.2786, 0.5699, 0.2716, 0.5803, 0.2984, 0.5978, 0.3039, 0.5905, 0.2716, 0.5803, 0.2657, 0.5909, 0.2938, 0.6058, 0.2984, 0.5978, 0.2428, 0.5639, 0.2365, 0.5774, 0.2657, 0.5909, 0.2716, 0.5803, 0.2273, 0.6044, 0.2243, 0.6178, 0.2541, 0.6241, 0.257, 0.6129, 0.257, 0.6129, 0.2541, 0.6241, 0.2843, 0.6312, 0.2868, 0.6225, 0.2541, 0.6241, 0.252, 0.6354, 0.2827, 0.6401, 0.2843, 0.6312, 0.2243, 0.6178, 0.2221, 0.6313, 0.252, 0.6354, 0.2541, 0.6241, 0.2365, 0.5774, 0.2314, 0.5909, 0.2609, 0.6018, 0.2657, 0.5909, 0.2657, 0.5909, 0.2609, 0.6018, 0.2899, 0.614, 0.2938, 0.6058, 0.2609, 0.6018, 0.257, 0.6129, 0.2868, 0.6225, 0.2899, 0.614, 0.2314, 0.5909, 0.2273, 0.6044, 0.257, 0.6129, 0.2609, 0.6018, 0.1667, 0.5134, 0.1614, 0.5329, 0.2073, 0.5477, 0.2144, 0.5308, 0.2144, 0.5308, 0.2073, 0.5477, 0.2428, 0.5639, 0.2504, 0.5503, 0.2073, 0.5477, 0.2014, 0.5642, 0.2365, 0.5774, 0.2428, 0.5639, 0.1614, 0.5329, 0.1568, 0.552, 0.2014, 0.5642, 0.2073, 0.5477, 0.1499, 0.5883, 0.1475, 0.6059, 0.19, 0.6118, 0.1928, 0.5961, 0.1928, 0.5961, 0.19, 0.6118, 0.2243, 0.6178, 0.2273, 0.6044, 0.19, 0.6118, 0.1879, 0.6273, 0.2221, 0.6313, 0.2243, 0.6178, 0.1475, 0.6059, 0.1459, 0.6235, 0.1879, 0.6273, 0.19, 0.6118, 0.7146, 0.2616, 0.7146, 0.2694, 0.7773, 0.2695, 0.7774, 0.2618, 0.7774, 0.2618, 0.7773, 0.2695, 0.8401, 0.2696, 0.8402, 0.2619, 0.7773, 0.2695, 0.7773, 0.2772, 0.8401, 0.2773, 0.8401, 0.2696, 0.7146, 0.2694, 0.7145, 0.2771, 0.7773, 0.2772, 0.7773, 0.2695, 0.7145, 0.3235, 0.7145, 0.3313, 0.7773, 0.3313, 0.7773, 0.3236, 0.7773, 0.3236, 0.7773, 0.3313, 0.8401, 0.3313, 0.8401, 0.3236, 0.7773, 0.3313, 0.7773, 0.339, 0.8401, 0.339, 0.8401, 0.3313, 0.7145, 0.3313, 0.7145, 0.339, 0.7773, 0.339, 0.7773, 0.3313, 0.1568, 0.552, 0.153, 0.5702, 0.1967, 0.5803, 0.2014, 0.5642, 0.2014, 0.5642, 0.1967, 0.5803, 0.2314, 0.5909, 0.2365, 0.5774, 0.1967, 0.5803, 0.1928, 0.5961, 0.2273, 0.6044, 0.2314, 0.5909, 0.153, 0.5702, 0.1499, 0.5883, 0.1928, 0.5961, 0.1967, 0.5803, 0.7145, 0.2771, 0.7145, 0.2849, 0.7773, 0.285, 0.7773, 0.2772, 0.7773, 0.2772, 0.7773, 0.285, 0.8401, 0.2851, 0.8401, 0.2773, 0.7773, 0.285, 0.7773, 0.2927, 0.8401, 0.2928, 0.8401, 0.2851, 0.7145, 0.2849, 0.7145, 0.2926, 0.7773, 0.2927, 0.7773, 0.285, 0.7145, 0.3081, 0.7145, 0.3158, 0.7773, 0.3159, 0.7773, 0.3081, 0.7773, 0.3081, 0.7773, 0.3159, 0.8401, 0.3159, 0.8401, 0.3082, 0.7773, 0.3159, 0.7773, 0.3236, 0.8401, 0.3236, 0.8401, 0.3159, 0.7145, 0.3158, 0.7145, 0.3235, 0.7773, 0.3236, 0.7773, 0.3159, 0.7145, 0.2926, 0.7145, 0.3003, 0.7773, 0.3004, 0.7773, 0.2927, 0.7773, 0.2927, 0.7773, 0.3004, 0.8401, 0.3005, 0.8401, 0.2928, 0.7773, 0.3004, 0.7773, 0.3081, 0.8401, 0.3082, 0.8401, 0.3005, 0.7145, 0.3003, 0.7145, 0.3081, 0.7773, 0.3081, 0.7773, 0.3004, 0.001028, 0.6995, 0.001858, 0.7201, 0.08484, 0.7159, 0.08368, 0.6965, 0.08368, 0.6965, 0.08484, 0.7159, 0.1475, 0.7103, 0.1459, 0.6927, 0.08484, 0.7159, 0.08645, 0.7354, 0.1499, 0.7279, 0.1475, 0.7103, 0.001858, 0.7201, 0.003048, 0.7409, 0.08645, 0.7354, 0.08484, 0.7159, 0.3235, 0.7824, 0.3251, 0.8033, 0.411, 0.7957, 0.4083, 0.7752, 0.4083, 0.7752, 0.411, 0.7957, 0.4788, 0.7834, 0.4742, 0.7643, 0.411, 0.7957, 0.4139, 0.8167, 0.4841, 0.8028, 0.4788, 0.7834, 0.3251, 0.8033, 0.327, 0.8242, 0.4139, 0.8167, 0.411, 0.7957, 0.7861, 0.8834, 0.7994, 0.8967, 0.8837, 0.8125, 0.8128, 0.9101, 0.8837, 0.8125, 0.7994, 0.8967, 0.7689, 0.8498, 0.7775, 0.8666, 0.8837, 0.8125, 0.7861, 0.8834, 0.8837, 0.8125, 0.7775, 0.8666, 0.8128, 0.9101, 0.8296, 0.9186, 0.8837, 0.8125, 0.8464, 0.9272, 0.8837, 0.8125, 0.8296, 0.9186, 0.8464, 0.9272, 0.865, 0.9302, 0.8837, 0.8125, 0.8837, 0.9331, 0.8837, 0.8125, 0.865, 0.9302, 0.763, 0.8125, 0.766, 0.8311, 0.8837, 0.8125, 0.7689, 0.8498, 0.8837, 0.8125, 0.766, 0.8311, 0.7689, 0.7752, 0.766, 0.7938, 0.8837, 0.8125, 0.763, 0.8125, 0.8837, 0.8125, 0.766, 0.7938, 0.8837, 0.4499, 0.865, 0.4529, 0.8837, 0.5706, 0.8464, 0.4558, 0.8837, 0.5706, 0.865, 0.4529, 0.1667, 0.8028, 0.1729, 0.8237, 0.223, 0.8029, 0.2144, 0.7854, 0.2144, 0.7854, 0.223, 0.8029, 0.2596, 0.7795, 0.2504, 0.7659, 0.223, 0.8029, 0.2332, 0.8212, 0.2706, 0.7929, 0.2596, 0.7795, 0.1729, 0.8237, 0.1798, 0.8453, 0.2332, 0.8212, 0.223, 0.8029, 0.4619, 0.6581, 0.4622, 0.6754, 0.5042, 0.6735, 0.5037, 0.6581, 0.5037, 0.6581, 0.5042, 0.6735, 0.5383, 0.6715, 0.5378, 0.6581, 0.5042, 0.6735, 0.5053, 0.689, 0.5395, 0.685, 0.5383, 0.6715, 0.4622, 0.6754, 0.4633, 0.6927, 0.5053, 0.689, 0.5042, 0.6735, 0.7861, 0.7416, 0.7775, 0.7584, 0.8837, 0.8125, 0.7689, 0.7752, 0.8837, 0.8125, 0.7775, 0.7584, 0.8464, 0.4558, 0.8296, 0.4644, 0.8837, 0.5706, 0.8128, 0.473, 0.8837, 0.5706, 0.8296, 0.4644, 0.3205, 0.7409, 0.3218, 0.7616, 0.4059, 0.7551, 0.4039, 0.7354, 0.4039, 0.7354, 0.4059, 0.7551, 0.4704, 0.746, 0.4673, 0.7279, 0.4059, 0.7551, 0.4083, 0.7752, 0.4742, 0.7643, 0.4704, 0.746, 0.3218, 0.7616, 0.3235, 0.7824, 0.4083, 0.7752, 0.4059, 0.7551, 0.003048, 0.7409, 0.004408, 0.7616, 0.08847, 0.7551, 0.08645, 0.7354, 0.08645, 0.7354, 0.08847, 0.7551, 0.153, 0.746, 0.1499, 0.7279, 0.08847, 0.7551, 0.09087, 0.7752, 0.1568, 0.7643, 0.153, 0.746, 0.004408, 0.7616, 0.006076, 0.7824, 0.09087, 0.7752, 0.08847, 0.7551, 0.4972, 0.4709, 0.4903, 0.4925, 0.5404, 0.5133, 0.5506, 0.495, 0.5506, 0.495, 0.5404, 0.5133, 0.577, 0.5368, 0.588, 0.5233, 0.5404, 0.5133, 0.5318, 0.5308, 0.5678, 0.5503, 0.577, 0.5368, 0.4903, 0.4925, 0.4841, 0.5134, 0.5318, 0.5308, 0.5404, 0.5133, 0.4633, 0.6235, 0.4622, 0.6408, 0.5042, 0.6427, 0.5053, 0.6273, 0.5053, 0.6273, 0.5042, 0.6427, 0.5383, 0.6447, 0.5395, 0.6313, 0.5042, 0.6427, 0.5037, 0.6581, 0.5378, 0.6581, 0.5383, 0.6447, 0.4622, 0.6408, 0.4619, 0.6581, 0.5037, 0.6581, 0.5042, 0.6427, 0.8128, 0.7149, 0.7994, 0.7282, 0.8837, 0.8125, 0.7861, 0.7416, 0.8837, 0.8125, 0.7994, 0.7282, 0.8128, 0.473, 0.7994, 0.4863, 0.8837, 0.5706, 0.7861, 0.4997, 0.8837, 0.5706, 0.7994, 0.4863, 0.8464, 0.6978, 0.8296, 0.7063, 0.8837, 0.8125, 0.8128, 0.7149, 0.8837, 0.8125, 0.8296, 0.7063, 0.7861, 0.4997, 0.7775, 0.5165, 0.8837, 0.5706, 0.7689, 0.5333, 0.8837, 0.5706, 0.7775, 0.5165, 0.4841, 0.5134, 0.4788, 0.5329, 0.5247, 0.5477, 0.5318, 0.5308, 0.5318, 0.5308, 0.5247, 0.5477, 0.5602, 0.5639, 0.5678, 0.5503, 0.5247, 0.5477, 0.5188, 0.5642, 0.5539, 0.5774, 0.5602, 0.5639, 0.4788, 0.5329, 0.4742, 0.552, 0.5188, 0.5642, 0.5247, 0.5477, 0.4673, 0.5883, 0.4649, 0.6059, 0.5074, 0.6118, 0.5102, 0.5961, 0.5102, 0.5961, 0.5074, 0.6118, 0.5417, 0.6179, 0.5448, 0.6044, 0.5074, 0.6118, 0.5053, 0.6273, 0.5395, 0.6313, 0.5417, 0.6179, 0.4649, 0.6059, 0.4633, 0.6235, 0.5053, 0.6273, 0.5074, 0.6118, 0.4742, 0.552, 0.4704, 0.5702, 0.5141, 0.5803, 0.5188, 0.5642, 0.5188, 0.5642, 0.5141, 0.5803, 0.5488, 0.5909, 0.5539, 0.5774, 0.5141, 0.5803, 0.5102, 0.5961, 0.5448, 0.6044, 0.5488, 0.5909, 0.4704, 0.5702, 0.4673, 0.5883, 0.5102, 0.5961, 0.5141, 0.5803, 0.8837, 0.6918, 0.865, 0.6948, 0.8837, 0.8125, 0.8464, 0.6978, 0.8837, 0.8125, 0.865, 0.6948, 0.7689, 0.5333, 0.766, 0.5519, 0.8837, 0.5706, 0.763, 0.5706, 0.8837, 0.5706, 0.766, 0.5519, 0.006076, 0.7824, 0.007716, 0.8033, 0.09358, 0.7957, 0.09087, 0.7752, 0.09087, 0.7752, 0.09358, 0.7957, 0.1614, 0.7834, 0.1568, 0.7643, 0.09358, 0.7957, 0.09653, 0.8166, 0.1667, 0.8028, 0.1614, 0.7834, 0.007716, 0.8033, 0.009576, 0.8242, 0.09653, 0.8166, 0.09358, 0.7957, 0.3184, 0.6994, 0.3193, 0.7201, 0.4022, 0.7159, 0.4011, 0.6965, 0.4011, 0.6965, 0.4022, 0.7159, 0.4649, 0.7103, 0.4633, 0.6927, 0.4022, 0.7159, 0.4039, 0.7354, 0.4673, 0.7279, 0.4649, 0.7103, 0.3193, 0.7201, 0.3205, 0.7409, 0.4039, 0.7354, 0.4022, 0.7159, 0.8464, 0.6853, 0.865, 0.6883, 0.8837, 0.5706, 0.8837, 0.6912, 0.8837, 0.5706, 0.865, 0.6883, 0.763, 0.5706, 0.766, 0.5892, 0.8837, 0.5706, 0.7689, 0.6079, 0.8837, 0.5706, 0.766, 0.5892, 0.8128, 0.6682, 0.8296, 0.6767, 0.8837, 0.5706, 0.8464, 0.6853, 0.8837, 0.5706, 0.8296, 0.6767, 0.7689, 0.6079, 0.7775, 0.6247, 0.8837, 0.5706, 0.7861, 0.6415, 0.8837, 0.5706, 0.7775, 0.6247, 0.7861, 0.6415, 0.7994, 0.6548, 0.8837, 0.5706, 0.8128, 0.6682, 0.8837, 0.5706, 0.7994, 0.6548, 0.009576, 0.8242, 0.01111, 0.8452, 0.09961, 0.8383, 0.09653, 0.8166, 0.09653, 0.8166, 0.09961, 0.8383, 0.1729, 0.8237, 0.1667, 0.8028, 0.09961, 0.8383, 0.1027, 0.8606, 0.1798, 0.8453, 0.1729, 0.8237, 0.01111, 0.8452, 0.01274, 0.8663, 0.1027, 0.8606, 0.09961, 0.8383, 0.3177, 0.6581, 0.3179, 0.6788, 0.4004, 0.6773, 0.4001, 0.6581, 0.4001, 0.6581, 0.4004, 0.6773, 0.4622, 0.6754, 0.4619, 0.6581, 0.4004, 0.6773, 0.4011, 0.6965, 0.4633, 0.6927, 0.4622, 0.6754, 0.3179, 0.6788, 0.3184, 0.6994, 0.4011, 0.6965, 0.4004, 0.6773, 0.3302, 0.4499, 0.3285, 0.471, 0.417, 0.478, 0.4201, 0.4556, 0.4201, 0.4556, 0.417, 0.478, 0.4903, 0.4925, 0.4972, 0.4709, 0.417, 0.478, 0.4139, 0.4996, 0.4841, 0.5134, 0.4903, 0.4925, 0.3285, 0.471, 0.327, 0.492, 0.4139, 0.4996, 0.417, 0.478, 0.3184, 0.6168, 0.3179, 0.6374, 0.4004, 0.6389, 0.4011, 0.6197, 0.4011, 0.6197, 0.4004, 0.6389, 0.4622, 0.6408, 0.4633, 0.6235, 0.4004, 0.6389, 0.4001, 0.6581, 0.4619, 0.6581, 0.4622, 0.6408, 0.3179, 0.6374, 0.3177, 0.6581, 0.4001, 0.6581, 0.4004, 0.6389, 0.327, 0.492, 0.3251, 0.513, 0.411, 0.5206, 0.4139, 0.4996, 0.4139, 0.4996, 0.411, 0.5206, 0.4788, 0.5329, 0.4841, 0.5134, 0.411, 0.5206, 0.4083, 0.541, 0.4742, 0.552, 0.4788, 0.5329, 0.3251, 0.513, 0.3235, 0.5338, 0.4083, 0.541, 0.411, 0.5206, 0.3205, 0.5754, 0.3193, 0.5961, 0.4023, 0.6004, 0.4039, 0.5809, 0.4039, 0.5809, 0.4023, 0.6004, 0.4649, 0.6059, 0.4673, 0.5883, 0.4023, 0.6004, 0.4011, 0.6197, 0.4633, 0.6235, 0.4649, 0.6059, 0.3193, 0.5961, 0.3184, 0.6168, 0.4011, 0.6197, 0.4023, 0.6004, 0.3235, 0.5338, 0.3218, 0.5546, 0.4059, 0.5611, 0.4083, 0.541, 0.4083, 0.541, 0.4059, 0.5611, 0.4704, 0.5702, 0.4742, 0.552, 0.4059, 0.5611, 0.4039, 0.5809, 0.4673, 0.5883, 0.4704, 0.5702, 0.3218, 0.5546, 0.3205, 0.5754, 0.4039, 0.5809, 0.4059, 0.5611, 0.9664, 0.2851, 0.9664, 0.2928, 0.9664, 0.2851, 0.8401, 0.3082, 0.8401, 0.3159, 0.8401, 0.3082, 0.8401, 0.2696, 0.8401, 0.2773, 0.8401, 0.2696, 0.8401, 0.3699, 0.8401, 0.3776, 0.8401, 0.3699, 0.9664, 0.339, 0.9664, 0.3467, 0.9664, 0.339, 0.8401, 0.3159, 0.8401, 0.3236, 0.8401, 0.3159, 0.8401, 0.3776, 0.8401, 0.3853, 0.8401, 0.3776, 0.9664, 0.3467, 0.9664, 0.3544, 0.9664, 0.3467, 0.8401, 0.3853, 0.8401, 0.393, 0.8401, 0.3853, 0.8401, 0.2928, 0.8401, 0.3005, 0.8401, 0.2928, 0.9664, 0.2928, 0.9664, 0.3005, 0.9664, 0.2928, 0.9664, 0.3699, 0.9664, 0.3776, 0.9664, 0.3699, 0.8401, 0.393, 0.8401, 0.4007, 0.8401, 0.393, 0.8401, 0.3005, 0.8401, 0.3082, 0.8401, 0.3005, 0.8401, 0.3544, 0.8401, 0.3621, 0.8401, 0.3544, 0.9664, 0.3005, 0.9664, 0.3082, 0.9664, 0.3005, 0.9664, 0.3776, 0.9664, 0.3853, 0.9664, 0.3776, 0.8401, 0.3621, 0.8401, 0.3699, 0.8401, 0.3621, 0.8401, 0.339, 0.8401, 0.3467, 0.8401, 0.339, 0.9664, 0.3853, 0.9664, 0.393, 0.9664, 0.3853, 0.8401, 0.3467, 0.8401, 0.3544, 0.8401, 0.3467, 0.8401, 0.3236, 0.8401, 0.3313, 0.8401, 0.3236, 0.9664, 0.393, 0.9664, 0.4007, 0.9664, 0.393, 0.9664, 0.3082, 0.9664, 0.3159, 0.9664, 0.3082, 0.8401, 0.3313, 0.8401, 0.339, 0.8401, 0.3313, 0.9664, 0.3159, 0.9664, 0.3236, 0.9664, 0.3159, 0.8401, 0.2773, 0.8401, 0.2851, 0.8401, 0.2773, 0.8401, 0.2851, 0.8401, 0.2928, 0.8401, 0.2851, 0.9664, 0.3544, 0.9664, 0.3621, 0.9664, 0.3544, 0.9665, 0.2619, 0.9665, 0.2696, 0.9665, 0.2619, 0.9664, 0.3621, 0.9664, 0.3699, 0.9664, 0.3621, 0.9665, 0.2696, 0.9664, 0.2773, 0.9665, 0.2696, 0.9664, 0.3236, 0.9664, 0.3313, 0.9664, 0.3236, 0.9664, 0.4007, 0.9665, 0.4084, 0.9664, 0.4007, 0.8401, 0.4007, 0.8401, 0.4084, 0.8401, 0.4007, 0.9664, 0.2773, 0.9664, 0.2851, 0.9664, 0.2773, 0.9664, 0.3313, 0.9664, 0.339, 0.9664, 0.3313, 0.9665, 0.4084, 0.9665, 0.4161, 0.9665, 0.4084, 0.8402, 0.2619, 0.8401, 0.2696, 0.8402, 0.2619, 0.8401, 0.4084, 0.8402, 0.4161, 0.8401, 0.4084])
me_mesh.materials.append(mat_lambert1)
me_mesh.use_remesh_preserve_volume = False
me_mesh.use_remesh_preserve_attributes = False
me_mesh.use_mirror_vertex_groups = False
me_mesh.update()
me_mesh.normals_split_custom_set([tuple(v) for v in zip(*[iter([-0.9434, 0.127, 0.3065, -0.8838, 0.1271, 0.4503, -0.8046, 0.4295, 0.41, -0.8588, 0.4296, 0.2791, -0.8588, 0.4296, 0.2791, -0.8046, 0.4295, 0.41, -0.6776, 0.6494, 0.3452, -0.7232, 0.6494, 0.235, -0.8046, 0.4295, 0.41, -0.7306, 0.4295, 0.5308, -0.6152, 0.6494, 0.447, -0.6776, 0.6494, 0.3452, -0.8838, 0.1271, 0.4503, -0.8025, 0.1271, 0.583, -0.7306, 0.4295, 0.5308, -0.8046, 0.4295, 0.41, 0.583, 0.127, -0.8025, 0.4503, 0.127, -0.8838, 0.41, 0.4295, -0.8046, 0.5308, 0.4295, -0.7306, 0.5308, 0.4295, -0.7306, 0.41, 0.4295, -0.8046, 0.3452, 0.6494, -0.6776, 0.447, 0.6494, -0.6152, 0.41, 0.4295, -0.8046, 0.2791, 0.4295, -0.8589, 0.235, 0.6494, -0.7232, 0.3452, 0.6494, -0.6776, 0.4503, 0.127, -0.8838, 0.3065, 0.127, -0.9434, 0.2791, 0.4295, -0.8589, 0.41, 0.4295, -0.8046, -0.447, 0.6494, -0.6152, -0.5377, 0.6494, -0.5377, -0.45, 0.7713, -0.45, -0.3741, 0.7714, -0.5149, -0.3741, 0.7714, -0.5149, -0.45, 0.7713, -0.45, -0.628, 0.4595, -0.628, -0.522, 0.4595, -0.7185, -0.45, 0.7713, -0.45, -0.5149, 0.7713, -0.3741, -0.7185, 0.4595, -0.522, -0.628, 0.4595, -0.628, -0.5377, 0.6494, -0.5377, -0.6152, 0.6494, -0.447, -0.5149, 0.7713, -0.3741, -0.45, 0.7713, -0.45, -0.6152, 0.6494, -0.447, -0.6776, 0.6494, -0.3452, -0.5671, 0.7713, -0.289, -0.5149, 0.7713, -0.3741, -0.5149, 0.7713, -0.3741, -0.5671, 0.7713, -0.289, -0.7914, 0.4595, -0.4032, -0.7185, 0.4595, -0.522, -0.5671, 0.7713, -0.289, -0.6053, 0.7714, -0.1967, -0.8447, 0.4595, -0.2745, -0.7914, 0.4595, -0.4032, -0.6776, 0.6494, -0.3452, -0.7232, 0.6494, -0.235, -0.6053, 0.7714, -0.1967, -0.5671, 0.7713, -0.289, -0.235, 0.6494, -0.7232, -0.3452, 0.6494, -0.6776, -0.2889, 0.7713, -0.5671, -0.1967, 0.7713, -0.6053, -0.1967, 0.7713, -0.6053, -0.2889, 0.7713, -0.5671, -0.4032, 0.4595, -0.7914, -0.2745, 0.4595, -0.8447, -0.2889, 0.7713, -0.5671, -0.3741, 0.7714, -0.5149, -0.522, 0.4595, -0.7185, -0.4032, 0.4595, -0.7914, -0.3452, 0.6494, -0.6776, -0.447, 0.6494, -0.6152, -0.3741, 0.7714, -0.5149, -0.2889, 0.7713, -0.5671, -0.7232, 0.6494, -0.235, -0.7511, 0.6494, -0.119, -0.6286, 0.7713, -0.09957, -0.6053, 0.7714, -0.1967, -0.6053, 0.7714, -0.1967, -0.6286, 0.7713, -0.09957, -0.8772, 0.4595, -0.1389, -0.8447, 0.4595, -0.2745, -0.6286, 0.7713, -0.09957, -0.6364, 0.7713, 7.262e-08, -0.8882, 0.4595, -4.309e-07, -0.8772, 0.4595, -0.1389, -0.7511, 0.6494, -0.119, -0.7605, 0.6494, 6.211e-08, -0.6364, 0.7713, 7.262e-08, -0.6286, 0.7713, -0.09957, -1.095e-07, 0.6494, -0.7605, -0.119, 0.6494, -0.7511, -0.09956, 0.7713, -0.6286, 1.23e-07, 0.7713, -0.6364, 1.23e-07, 0.7713, -0.6364, -0.09956, 0.7713, -0.6286, -0.1389, 0.4595, -0.8772, -6.831e-09, 0.4595, -0.8882, -0.09956, 0.7713, -0.6286, -0.1967, 0.7713, -0.6053, -0.2745, 0.4595, -0.8447, -0.1389, 0.4595, -0.8772, -0.119, 0.6494, -0.7511, -0.235, 0.6494, -0.7232, -0.1967, 0.7713, -0.6053, -0.09956, 0.7713, -0.6286, -0.7605, 0.6494, 6.211e-08, -0.7511, 0.6494, 0.119, -0.6286, 0.7713, 0.09956, -0.6364, 0.7713, 7.262e-08, -0.6364, 0.7713, 7.262e-08, -0.6286, 0.7713, 0.09956, -0.8772, 0.4595, 0.1389, -0.8882, 0.4595, -4.309e-07, -0.6286, 0.7713, 0.09956, -0.6053, 0.7714, 0.1967, -0.8447, 0.4595, 0.2745, -0.8772, 0.4595, 0.1389, -0.7511, 0.6494, 0.119, -0.7232, 0.6494, 0.235, -0.6053, 0.7714, 0.1967, -0.6286, 0.7713, 0.09956, 0.235, 0.6494, -0.7232, 0.119, 0.6494, -0.7511, 0.09956, 0.7713, -0.6286, 0.1967, 0.7713, -0.6053, 0.1967, 0.7713, -0.6053, 0.09956, 0.7713, -0.6286, 0.1389, 0.4595, -0.8772, 0.2745, 0.4595, -0.8447, 0.09956, 0.7713, -0.6286, 1.23e-07, 0.7713, -0.6364, -6.831e-09, 0.4595, -0.8882, 0.1389, 0.4595, -0.8772, 0.119, 0.6494, -0.7511, -1.095e-07, 0.6494, -0.7605, 1.23e-07, 0.7713, -0.6364, 0.09956, 0.7713, -0.6286, 0.8025, 0.127, -0.583, 0.7014, 0.127, -0.7014, 0.6386, 0.4295, -0.6386, 0.7306, 0.4296, -0.5308, 0.7306, 0.4296, -0.5308, 0.6386, 0.4295, -0.6386, 0.5377, 0.6494, -0.5377, 0.6152, 0.6494, -0.447, 0.6386, 0.4295, -0.6386, 0.5308, 0.4295, -0.7306, 0.447, 0.6494, -0.6152, 0.5377, 0.6494, -0.5377, 0.7014, 0.127, -0.7014, 0.583, 0.127, -0.8025, 0.5308, 0.4295, -0.7306, 0.6386, 0.4295, -0.6386, -0.8025, 0.1271, 0.583, -0.7014, 0.127, 0.7014, -0.6386, 0.4295, 0.6386, -0.7306, 0.4295, 0.5308, -0.7306, 0.4295, 0.5308, -0.6386, 0.4295, 0.6386, -0.5377, 0.6494, 0.5377, -0.6152, 0.6494, 0.447, -0.6386, 0.4295, 0.6386, -0.5308, 0.4296, 0.7306, -0.447, 0.6494, 0.6152, -0.5377, 0.6494, 0.5377, -0.7014, 0.127, 0.7014, -0.583, 0.127, 0.8025, -0.5308, 0.4296, 0.7306, -0.6386, 0.4295, 0.6386, -0.2048, -0.749, 0.6301, -0.104, -0.7471, 0.6566, -0.156, -0.07221, 0.9851, -0.3082, -0.07245, 0.9486, -0.3082, -0.07245, 0.9486, -0.156, -0.07221, 0.9851, -0.1552, 0.1269, 0.9797, -0.3065, 0.127, 0.9434, -0.156, -0.07221, 0.9851, 5.258e-08, -0.07245, 0.9974, 7.237e-08, 0.1269, 0.9919, -0.1552, 0.1269, 0.9797, -0.104, -0.7471, 0.6566, 2.803e-05, -0.749, 0.6625, 5.258e-08, -0.07245, 0.9974, -0.156, -0.07221, 0.9851, 0.6625, -0.749, 3.676e-05, 0.6566, -0.7471, -0.104, 0.9851, -0.07256, -0.156, 0.9973, -0.07294, 1.996e-06, 0.9973, -0.07294, 1.996e-06, 0.9851, -0.07256, -0.156, 0.9797, 0.127, -0.1552, 0.9919, 0.1269, 9.625e-07, 0.9851, -0.07256, -0.156, 0.9486, -0.07245, -0.3082, 0.9434, 0.1269, -0.3065, 0.9797, 0.127, -0.1552, 0.6566, -0.7471, -0.104, 0.6301, -0.749, -0.2047, 0.9486, -0.07245, -0.3082, 0.9851, -0.07256, -0.156, -0.7232, 0.6494, 0.235, -0.6776, 0.6494, 0.3452, -0.5671, 0.7713, 0.2889, -0.6053, 0.7714, 0.1967, -0.6053, 0.7714, 0.1967, -0.5671, 0.7713, 0.2889, -0.7914, 0.4595, 0.4032, -0.8447, 0.4595, 0.2745, -0.5671, 0.7713, 0.2889, -0.5149, 0.7714, 0.3741, -0.7185, 0.4595, 0.522, -0.7914, 0.4595, 0.4032, -0.6776, 0.6494, 0.3452, -0.6152, 0.6494, 0.447, -0.5149, 0.7714, 0.3741, -0.5671, 0.7713, 0.2889, 0.447, 0.6494, -0.6152, 0.3452, 0.6494, -0.6776, 0.2889, 0.7713, -0.5671, 0.3741, 0.7713, -0.5149, 0.3741, 0.7713, -0.5149, 0.2889, 0.7713, -0.5671, 0.4032, 0.4595, -0.7914, 0.522, 0.4595, -0.7185, 0.2889, 0.7713, -0.5671, 0.1967, 0.7713, -0.6053, 0.2745, 0.4595, -0.8447, 0.4032, 0.4595, -0.7914, 0.3452, 0.6494, -0.6776, 0.235, 0.6494, -0.7232, 0.1967, 0.7713, -0.6053, 0.2889, 0.7713, -0.5671, -0.522, 0.4595, -0.7185, -0.628, 0.4595, -0.628, -0.7071, 0.001422, -0.7071, -0.5878, 0.001422, -0.809, -0.5878, 0.001422, -0.809, -0.7071, 0.001422, -0.7071, -0.6329, 0.4452, -0.6334, -0.5263, 0.4453, -0.7244, -0.7071, 0.001422, -0.7071, -0.809, 0.001422, -0.5878, -0.7242, 0.4453, -0.5265, -0.6329, 0.4452, -0.6334, -0.628, 0.4595, -0.628, -0.7185, 0.4595, -0.522, -0.809, 0.001422, -0.5878, -0.7071, 0.001422, -0.7071, -0.7185, 0.4595, -0.522, -0.7914, 0.4595, -0.4032, -0.891, 0.001422, -0.454, -0.809, 0.001422, -0.5878, -0.809, 0.001422, -0.5878, -0.891, 0.001422, -0.454, -0.7977, 0.4452, -0.4068, -0.7242, 0.4453, -0.5265, -0.891, 0.001422, -0.454, -0.9511, 0.001422, -0.309, -0.8515, 0.4453, -0.277, -0.7977, 0.4452, -0.4068, -0.7914, 0.4595, -0.4032, -0.8447, 0.4595, -0.2745, -0.9511, 0.001422, -0.309, -0.891, 0.001422, -0.454, -0.2745, 0.4595, -0.8447, -0.4032, 0.4595, -0.7914, -0.454, 0.001422, -0.891, -0.309, 0.001422, -0.9511, -0.309, 0.001422, -0.9511, -0.454, 0.001422, -0.891, -0.4062, 0.4452, -0.798, -0.2767, 0.4453, -0.8516, -0.454, 0.001422, -0.891, -0.5878, 0.001422, -0.809, -0.5263, 0.4453, -0.7244, -0.4062, 0.4452, -0.798, -0.4032, 0.4595, -0.7914, -0.522, 0.4595, -0.7185, -0.5878, 0.001422, -0.809, -0.454, 0.001422, -0.891, 2.803e-05, -0.749, 0.6625, 0.104, -0.7471, 0.6566, 0.156, -0.07221, 0.9851, 5.258e-08, -0.07245, 0.9974, 5.258e-08, -0.07245, 0.9974, 0.156, -0.07221, 0.9851, 0.1552, 0.127, 0.9797, 7.237e-08, 0.1269, 0.9919, 0.156, -0.07221, 0.9851, 0.3082, -0.07304, 0.9485, 0.3065, 0.127, 0.9434, 0.1552, 0.127, 0.9797, 0.104, -0.7471, 0.6566, 0.2047, -0.749, 0.6301, 0.3082, -0.07304, 0.9485, 0.156, -0.07221, 0.9851, 0.6301, -0.749, 0.2047, 0.6566, -0.747, 0.104, 0.9851, -0.07221, 0.156, 0.9485, -0.07279, 0.3082, 0.9485, -0.07279, 0.3082, 0.9851, -0.07221, 0.156, 0.9797, 0.1271, 0.1552, 0.9434, 0.127, 0.3065, 0.9851, -0.07221, 0.156, 0.9973, -0.07294, 1.996e-06, 0.9919, 0.1269, 9.625e-07, 0.9797, 0.1271, 0.1552, 0.6566, -0.747, 0.104, 0.6625, -0.749, 3.676e-05, 0.9973, -0.07294, 1.996e-06, 0.9851, -0.07221, 0.156, -0.583, 0.127, 0.8025, -0.4503, 0.1269, 0.8838, -0.41, 0.4295, 0.8046, -0.5308, 0.4296, 0.7306, -0.5308, 0.4296, 0.7306, -0.41, 0.4295, 0.8046, -0.3452, 0.6494, 0.6776, -0.447, 0.6494, 0.6152, -0.41, 0.4295, 0.8046, -0.2791, 0.4295, 0.8589, -0.235, 0.6494, 0.7232, -0.3452, 0.6494, 0.6776, -0.4503, 0.1269, 0.8838, -0.3065, 0.127, 0.9434, -0.2791, 0.4295, 0.8589, -0.41, 0.4295, 0.8046, 0.9434, 0.1269, -0.3065, 0.8838, 0.127, -0.4503, 0.8046, 0.4295, -0.41, 0.8588, 0.4296, -0.2791, 0.8588, 0.4296, -0.2791, 0.8046, 0.4295, -0.41, 0.6776, 0.6494, -0.3452, 0.7232, 0.6494, -0.235, 0.8046, 0.4295, -0.41, 0.7306, 0.4296, -0.5308, 0.6152, 0.6494, -0.447, 0.6776, 0.6494, -0.3452, 0.8838, 0.127, -0.4503, 0.8025, 0.127, -0.583, 0.7306, 0.4296, -0.5308, 0.8046, 0.4295, -0.41, -6.831e-09, 0.4595, -0.8882, -0.1389, 0.4595, -0.8772, -0.1564, 0.001422, -0.9877, -3.319e-07, 0.001422, -1.0, -3.319e-07, 0.001422, -1.0, -0.1564, 0.001422, -0.9877, -0.1398, 0.4452, -0.8845, -5.852e-07, 0.4453, -0.8954, -0.1564, 0.001422, -0.9877, -0.309, 0.001422, -0.9511, -0.2767, 0.4453, -0.8516, -0.1398, 0.4452, -0.8845, -0.1389, 0.4595, -0.8772, -0.2745, 0.4595, -0.8447, -0.309, 0.001422, -0.9511, -0.1564, 0.001422, -0.9877, -0.8447, 0.4595, -0.2745, -0.8772, 0.4595, -0.1389, -0.9877, 0.001422, -0.1564, -0.9511, 0.001422, -0.309, -0.9511, 0.001422, -0.309, -0.9877, 0.001422, -0.1564, -0.8844, 0.4452, -0.1404, -0.8515, 0.4453, -0.277, -0.9877, 0.001422, -0.1564, -1.0, 0.001422, 9.516e-09, -0.8954, 0.4453, -0.0002796, -0.8844, 0.4452, -0.1404, -0.8772, 0.4595, -0.1389, -0.8882, 0.4595, -4.309e-07, -1.0, 0.001422, 9.516e-09, -0.9877, 0.001422, -0.1564, 0.6152, 0.6494, -0.447, 0.5377, 0.6494, -0.5377, 0.45, 0.7713, -0.45, 0.5149, 0.7714, -0.3741, 0.5149, 0.7714, -0.3741, 0.45, 0.7713, -0.45, 0.628, 0.4595, -0.628, 0.7185, 0.4595, -0.522, 0.45, 0.7713, -0.45, 0.3741, 0.7713, -0.5149, 0.522, 0.4595, -0.7185, 0.628, 0.4595, -0.628, 0.5377, 0.6494, -0.5377, 0.447, 0.6494, -0.6152, 0.3741, 0.7713, -0.5149, 0.45, 0.7713, -0.45, -0.6152, 0.6494, 0.447, -0.5377, 0.6494, 0.5377, -0.45, 0.7713, 0.45, -0.5149, 0.7714, 0.3741, -0.5149, 0.7714, 0.3741, -0.45, 0.7713, 0.45, -0.628, 0.4595, 0.628, -0.7185, 0.4595, 0.522, -0.45, 0.7713, 0.45, -0.3741, 0.7714, 0.5149, -0.522, 0.4595, 0.7185, -0.628, 0.4595, 0.628, -0.5377, 0.6494, 0.5377, -0.447, 0.6494, 0.6152, -0.3741, 0.7714, 0.5149, -0.45, 0.7713, 0.45, 0.2745, 0.4595, -0.8447, 0.1389, 0.4595, -0.8772, 0.1564, 0.001422, -0.9877, 0.309, 0.001422, -0.9511, 0.309, 0.001422, -0.9511, 0.1564, 0.001422, -0.9877, 0.1404, 0.4452, -0.8844, 0.2767, 0.4453, -0.8516, 0.1564, 0.001422, -0.9877, -3.319e-07, 0.001422, -1.0, -5.852e-07, 0.4453, -0.8954, 0.1404, 0.4452, -0.8844, 0.1389, 0.4595, -0.8772, -6.831e-09, 0.4595, -0.8882, -3.319e-07, 0.001422, -1.0, 0.1564, 0.001422, -0.9877, -0.8882, 0.4595, -4.309e-07, -0.8772, 0.4595, 0.1389, -0.9877, 0.001422, 0.1564, -1.0, 0.001422, 9.516e-09, -1.0, 0.001422, 9.516e-09, -0.9877, 0.001422, 0.1564, -0.8845, 0.4452, 0.1398, -0.8954, 0.4453, -0.0002796, -0.9877, 0.001422, 0.1564, -0.9511, 0.001422, 0.309, -0.8517, 0.4453, 0.2764, -0.8845, 0.4452, 0.1398, -0.8772, 0.4595, 0.1389, -0.8447, 0.4595, 0.2745, -0.9511, 0.001422, 0.309, -0.9877, 0.001422, 0.1564, 0.2047, -0.749, 0.6301, 0.3018, -0.7471, 0.5923, 0.4528, -0.07221, 0.8887, 0.3082, -0.07304, 0.9485, 0.3082, -0.07304, 0.9485, 0.4528, -0.07221, 0.8887, 0.4503, 0.1269, 0.8838, 0.3065, 0.127, 0.9434, 0.4528, -0.07221, 0.8887, 0.5862, -0.07245, 0.8069, 0.583, 0.1271, 0.8025, 0.4503, 0.1269, 0.8838, 0.3018, -0.7471, 0.5923, 0.3894, -0.749, 0.536, 0.5862, -0.07245, 0.8069, 0.4528, -0.07221, 0.8887, 0.536, -0.749, 0.3895, 0.5923, -0.7471, 0.3018, 0.8887, -0.07256, 0.4528, 0.8069, -0.07245, 0.5862, 0.8069, -0.07245, 0.5862, 0.8887, -0.07256, 0.4528, 0.8838, 0.127, 0.4503, 0.8025, 0.1268, 0.583, 0.8887, -0.07256, 0.4528, 0.9485, -0.07279, 0.3082, 0.9434, 0.127, 0.3065, 0.8838, 0.127, 0.4503, 0.5923, -0.7471, 0.3018, 0.6301, -0.749, 0.2047, 0.9485, -0.07279, 0.3082, 0.8887, -0.07256, 0.4528, 0.3894, -0.749, 0.536, 0.47, -0.7471, 0.4701, 0.7053, -0.07221, 0.7053, 0.5862, -0.07245, 0.8069, 0.5862, -0.07245, 0.8069, 0.7053, -0.07221, 0.7053, 0.7014, 0.127, 0.7014, 0.583, 0.1271, 0.8025, 0.7053, -0.07221, 0.7053, 0.8069, -0.07245, 0.5862, 0.8025, 0.1268, 0.583, 0.7014, 0.127, 0.7014, 0.47, -0.7471, 0.4701, 0.536, -0.749, 0.3895, 0.8069, -0.07245, 0.5862, 0.7053, -0.07221, 0.7053, -0.447, 0.6494, 0.6152, -0.3452, 0.6494, 0.6776, -0.2889, 0.7713, 0.5671, -0.3741, 0.7714, 0.5149, -0.3741, 0.7714, 0.5149, -0.2889, 0.7713, 0.5671, -0.4032, 0.4595, 0.7914, -0.522, 0.4595, 0.7185, -0.2889, 0.7713, 0.5671, -0.1967, 0.7713, 0.6053, -0.2745, 0.4595, 0.8447, -0.4032, 0.4595, 0.7914, -0.3452, 0.6494, 0.6776, -0.235, 0.6494, 0.7232, -0.1967, 0.7713, 0.6053, -0.2889, 0.7713, 0.5671, 0.7232, 0.6494, -0.235, 0.6776, 0.6494, -0.3452, 0.5671, 0.7713, -0.2889, 0.6053, 0.7714, -0.1967, 0.6053, 0.7714, -0.1967, 0.5671, 0.7713, -0.2889, 0.7914, 0.4595, -0.4032, 0.8447, 0.4595, -0.2745, 0.5671, 0.7713, -0.2889, 0.5149, 0.7714, -0.3741, 0.7185, 0.4595, -0.522, 0.7914, 0.4595, -0.4032, 0.6776, 0.6494, -0.3452, 0.6152, 0.6494, -0.447, 0.5149, 0.7714, -0.3741, 0.5671, 0.7713, -0.2889, -0.8447, 0.4595, 0.2745, -0.7914, 0.4595, 0.4032, -0.891, 0.001422, 0.454, -0.9511, 0.001422, 0.309, -0.9511, 0.001422, 0.309, -0.891, 0.001422, 0.454, -0.798, 0.4452, 0.4062, -0.8517, 0.4453, 0.2764, -0.891, 0.001422, 0.454, -0.809, 0.001422, 0.5878, -0.7246, 0.4453, 0.5261, -0.798, 0.4452, 0.4062, -0.7914, 0.4595, 0.4032, -0.7185, 0.4595, 0.522, -0.809, 0.001422, 0.5878, -0.891, 0.001422, 0.454, 0.522, 0.4595, -0.7185, 0.4032, 0.4595, -0.7914, 0.454, 0.001422, -0.891, 0.5878, 0.001422, -0.809, 0.5878, 0.001422, -0.809, 0.454, 0.001422, -0.891, 0.4068, 0.4452, -0.7977, 0.5263, 0.4453, -0.7244, 0.454, 0.001422, -0.891, 0.309, 0.001422, -0.9511, 0.2767, 0.4453, -0.8516, 0.4068, 0.4452, -0.7977, 0.4032, 0.4595, -0.7914, 0.2745, 0.4595, -0.8447, 0.309, 0.001422, -0.9511, 0.454, 0.001422, -0.891, -0.3065, 0.127, 0.9434, -0.1552, 0.1269, 0.9797, -0.1413, 0.4295, 0.8919, -0.2791, 0.4295, 0.8589, -0.2791, 0.4295, 0.8589, -0.1413, 0.4295, 0.8919, -0.119, 0.6494, 0.7511, -0.235, 0.6494, 0.7232, -0.1413, 0.4295, 0.8919, 2.418e-08, 0.4296, 0.903, 2.385e-07, 0.6494, 0.7604, -0.119, 0.6494, 0.7511, -0.1552, 0.1269, 0.9797, 7.237e-08, 0.1269, 0.9919, 2.418e-08, 0.4296, 0.903, -0.1413, 0.4295, 0.8919, 0.9919, 0.1269, 9.625e-07, 0.9797, 0.127, -0.1552, 0.8919, 0.4295, -0.1413, 0.903, 0.4296, 7.974e-07, 0.903, 0.4296, 7.974e-07, 0.8919, 0.4295, -0.1413, 0.7511, 0.6494, -0.119, 0.7604, 0.6494, 6.509e-07, 0.8919, 0.4295, -0.1413, 0.8588, 0.4296, -0.2791, 0.7232, 0.6494, -0.235, 0.7511, 0.6494, -0.119, 0.9797, 0.127, -0.1552, 0.9434, 0.1269, -0.3065, 0.8588, 0.4296, -0.2791, 0.8919, 0.4295, -0.1413, 0.7185, 0.4595, -0.522, 0.628, 0.4595, -0.628, 0.7071, 0.001422, -0.7071, 0.809, 0.001422, -0.5878, 0.809, 0.001422, -0.5878, 0.7071, 0.001422, -0.7071, 0.6334, 0.4452, -0.6329, 0.7244, 0.4453, -0.5263, 0.7071, 0.001422, -0.7071, 0.5878, 0.001422, -0.809, 0.5263, 0.4453, -0.7244, 0.6334, 0.4452, -0.6329, 0.628, 0.4595, -0.628, 0.522, 0.4595, -0.7185, 0.5878, 0.001422, -0.809, 0.7071, 0.001422, -0.7071, -0.7185, 0.4595, 0.522, -0.628, 0.4595, 0.628, -0.7071, 0.001422, 0.7071, -0.809, 0.001422, 0.5878, -0.809, 0.001422, 0.5878, -0.7071, 0.001422, 0.7071, -0.6334, 0.4452, 0.6329, -0.7246, 0.4453, 0.5261, -0.7071, 0.001422, 0.7071, -0.5878, 0.001422, 0.809, -0.5265, 0.4453, 0.7242, -0.6334, 0.4452, 0.6329, -0.628, 0.4595, 0.628, -0.522, 0.4595, 0.7185, -0.5878, 0.001422, 0.809, -0.7071, 0.001422, 0.7071, -0.235, 0.6494, 0.7232, -0.119, 0.6494, 0.7511, -0.09956, 0.7713, 0.6286, -0.1967, 0.7713, 0.6053, -0.1967, 0.7713, 0.6053, -0.09956, 0.7713, 0.6286, -0.1389, 0.4595, 0.8772, -0.2745, 0.4595, 0.8447, -0.09956, 0.7713, 0.6286, 2.351e-07, 0.7714, 0.6364, -3.305e-07, 0.4595, 0.8882, -0.1389, 0.4595, 0.8772, -0.119, 0.6494, 0.7511, 2.385e-07, 0.6494, 0.7604, 2.351e-07, 0.7714, 0.6364, -0.09956, 0.7713, 0.6286, 0.7604, 0.6494, 6.509e-07, 0.7511, 0.6494, -0.119, 0.6286, 0.7713, -0.09956, 0.6364, 0.7713, 4.928e-07, 0.6364, 0.7713, 4.928e-07, 0.6286, 0.7713, -0.09956, 0.8772, 0.4595, -0.1389, 0.8882, 0.4595, 1.282e-07, 0.6286, 0.7713, -0.09956, 0.6053, 0.7714, -0.1967, 0.8447, 0.4595, -0.2745, 0.8772, 0.4595, -0.1389, 0.7511, 0.6494, -0.119, 0.7232, 0.6494, -0.235, 0.6053, 0.7714, -0.1967, 0.6286, 0.7713, -0.09956, 0.8447, 0.4595, -0.2745, 0.7914, 0.4595, -0.4032, 0.891, 0.001422, -0.454, 0.9511, 0.001422, -0.309, 0.9511, 0.001422, -0.309, 0.891, 0.001422, -0.454, 0.798, 0.4452, -0.4062, 0.8516, 0.4453, -0.2767, 0.891, 0.001422, -0.454, 0.809, 0.001422, -0.5878, 0.7244, 0.4453, -0.5263, 0.798, 0.4452, -0.4062, 0.7914, 0.4595, -0.4032, 0.7185, 0.4595, -0.522, 0.809, 0.001422, -0.5878, 0.891, 0.001422, -0.454, -0.522, 0.4595, 0.7185, -0.4032, 0.4595, 0.7914, -0.454, 0.001421, 0.891, -0.5878, 0.001422, 0.809, -0.5878, 0.001422, 0.809, -0.454, 0.001421, 0.891, -0.4068, 0.4452, 0.7977, -0.5265, 0.4453, 0.7242, -0.454, 0.001421, 0.891, -0.309, 0.001422, 0.9511, -0.277, 0.4453, 0.8515, -0.4068, 0.4452, 0.7977, -0.4032, 0.4595, 0.7914, -0.2745, 0.4595, 0.8447, -0.309, 0.001422, 0.9511, -0.454, 0.001421, 0.891, 7.237e-08, 0.1269, 0.9919, 0.1552, 0.127, 0.9797, 0.1413, 0.4295, 0.8919, 2.418e-08, 0.4296, 0.903, 2.418e-08, 0.4296, 0.903, 0.1413, 0.4295, 0.8919, 0.119, 0.6494, 0.7511, 2.385e-07, 0.6494, 0.7604, 0.1413, 0.4295, 0.8919, 0.2791, 0.4295, 0.8589, 0.235, 0.6494, 0.7232, 0.119, 0.6494, 0.7511, 0.1552, 0.127, 0.9797, 0.3065, 0.127, 0.9434, 0.2791, 0.4295, 0.8589, 0.1413, 0.4295, 0.8919, 0.9434, 0.127, 0.3065, 0.9797, 0.1271, 0.1552, 0.8919, 0.4295, 0.1413, 0.8589, 0.4295, 0.2791, 0.8589, 0.4295, 0.2791, 0.8919, 0.4295, 0.1413, 0.7511, 0.6493, 0.119, 0.7232, 0.6494, 0.235, 0.8919, 0.4295, 0.1413, 0.903, 0.4296, 7.974e-07, 0.7604, 0.6494, 6.509e-07, 0.7511, 0.6493, 0.119, 0.9797, 0.1271, 0.1552, 0.9919, 0.1269, 9.625e-07, 0.903, 0.4296, 7.974e-07, 0.8919, 0.4295, 0.1413, 2.385e-07, 0.6494, 0.7604, 0.119, 0.6494, 0.7511, 0.09956, 0.7713, 0.6286, 2.351e-07, 0.7714, 0.6364, 2.351e-07, 0.7714, 0.6364, 0.09956, 0.7713, 0.6286, 0.1389, 0.4595, 0.8772, -3.305e-07, 0.4595, 0.8882, 0.09956, 0.7713, 0.6286, 0.1967, 0.7714, 0.6053, 0.2745, 0.4595, 0.8447, 0.1389, 0.4595, 0.8772, 0.119, 0.6494, 0.7511, 0.235, 0.6494, 0.7232, 0.1967, 0.7714, 0.6053, 0.09956, 0.7713, 0.6286, 0.7232, 0.6494, 0.235, 0.7511, 0.6493, 0.119, 0.6286, 0.7713, 0.09956, 0.6053, 0.7713, 0.1967, 0.6053, 0.7713, 0.1967, 0.6286, 0.7713, 0.09956, 0.8772, 0.4595, 0.1389, 0.8447, 0.4595, 0.2745, 0.6286, 0.7713, 0.09956, 0.6364, 0.7713, 4.928e-07, 0.8882, 0.4595, 1.282e-07, 0.8772, 0.4595, 0.1389, 0.7511, 0.6493, 0.119, 0.7604, 0.6494, 6.509e-07, 0.6364, 0.7713, 4.928e-07, 0.6286, 0.7713, 0.09956, -0.2745, 0.4595, 0.8447, -0.1389, 0.4595, 0.8772, -0.1564, 0.001422, 0.9877, -0.309, 0.001422, 0.9511, -0.309, 0.001422, 0.9511, -0.1564, 0.001422, 0.9877, -0.1404, 0.4452, 0.8844, -0.277, 0.4453, 0.8515, -0.1564, 0.001422, 0.9877, -1.308e-08, 0.001422, 1.0, -0.0002795, 0.4453, 0.8954, -0.1404, 0.4452, 0.8844, -0.1389, 0.4595, 0.8772, -3.305e-07, 0.4595, 0.8882, -1.308e-08, 0.001422, 1.0, -0.1564, 0.001422, 0.9877, 0.8882, 0.4595, 1.282e-07, 0.8772, 0.4595, -0.1389, 0.9877, 0.001422, -0.1564, 1.0, 0.001422, 1.868e-07, 1.0, 0.001422, 1.868e-07, 0.9877, 0.001422, -0.1564, 0.8845, 0.4452, -0.1398, 0.8954, 0.4453, 2.779e-07, 0.9877, 0.001422, -0.1564, 0.9511, 0.001422, -0.309, 0.8516, 0.4453, -0.2767, 0.8845, 0.4452, -0.1398, 0.8772, 0.4595, -0.1389, 0.8447, 0.4595, -0.2745, 0.9511, 0.001422, -0.309, 0.9877, 0.001422, -0.1564, 0.235, 0.6494, 0.7232, 0.3452, 0.6494, 0.6776, 0.289, 0.7713, 0.5671, 0.1967, 0.7714, 0.6053, 0.1967, 0.7714, 0.6053, 0.289, 0.7713, 0.5671, 0.4032, 0.4595, 0.7914, 0.2745, 0.4595, 0.8447, 0.289, 0.7713, 0.5671, 0.3741, 0.7713, 0.5149, 0.522, 0.4595, 0.7185, 0.4032, 0.4595, 0.7914, 0.3452, 0.6494, 0.6776, 0.447, 0.6494, 0.6152, 0.3741, 0.7713, 0.5149, 0.289, 0.7713, 0.5671, 0.6152, 0.6494, 0.447, 0.6776, 0.6494, 0.3452, 0.5671, 0.7713, 0.2889, 0.5149, 0.7713, 0.3741, 0.5149, 0.7713, 0.3741, 0.5671, 0.7713, 0.2889, 0.7914, 0.4595, 0.4032, 0.7185, 0.4595, 0.522, 0.5671, 0.7713, 0.2889, 0.6053, 0.7713, 0.1967, 0.8447, 0.4595, 0.2745, 0.7914, 0.4595, 0.4032, 0.6776, 0.6494, 0.3452, 0.7232, 0.6494, 0.235, 0.6053, 0.7713, 0.1967, 0.5671, 0.7713, 0.2889, 0.447, 0.6494, 0.6152, 0.5377, 0.6494, 0.5377, 0.45, 0.7713, 0.45, 0.3741, 0.7713, 0.5149, 0.3741, 0.7713, 0.5149, 0.45, 0.7713, 0.45, 0.628, 0.4595, 0.628, 0.522, 0.4595, 0.7185, 0.45, 0.7713, 0.45, 0.5149, 0.7713, 0.3741, 0.7185, 0.4595, 0.522, 0.628, 0.4595, 0.628, 0.5377, 0.6494, 0.5377, 0.6152, 0.6494, 0.447, 0.5149, 0.7713, 0.3741, 0.45, 0.7713, 0.45, 0.3065, 0.127, 0.9434, 0.4503, 0.1269, 0.8838, 0.41, 0.4295, 0.8046, 0.2791, 0.4295, 0.8589, 0.2791, 0.4295, 0.8589, 0.41, 0.4295, 0.8046, 0.3452, 0.6494, 0.6776, 0.235, 0.6494, 0.7232, 0.41, 0.4295, 0.8046, 0.5308, 0.4295, 0.7306, 0.447, 0.6494, 0.6152, 0.3452, 0.6494, 0.6776, 0.4503, 0.1269, 0.8838, 0.583, 0.1271, 0.8025, 0.5308, 0.4295, 0.7306, 0.41, 0.4295, 0.8046, 0.8025, 0.1268, 0.583, 0.8838, 0.127, 0.4503, 0.8046, 0.4295, 0.41, 0.7306, 0.4295, 0.5308, 0.7306, 0.4295, 0.5308, 0.8046, 0.4295, 0.41, 0.6776, 0.6494, 0.3452, 0.6152, 0.6494, 0.447, 0.8046, 0.4295, 0.41, 0.8589, 0.4295, 0.2791, 0.7232, 0.6494, 0.235, 0.6776, 0.6494, 0.3452, 0.8838, 0.127, 0.4503, 0.9434, 0.127, 0.3065, 0.8589, 0.4295, 0.2791, 0.8046, 0.4295, 0.41, -3.305e-07, 0.4595, 0.8882, 0.1389, 0.4595, 0.8772, 0.1564, 0.001422, 0.9877, -1.308e-08, 0.001422, 1.0, -1.308e-08, 0.001422, 1.0, 0.1564, 0.001422, 0.9877, 0.1398, 0.4452, 0.8845, -0.0002795, 0.4453, 0.8954, 0.1564, 0.001422, 0.9877, 0.309, 0.001422, 0.9511, 0.2764, 0.4453, 0.8517, 0.1398, 0.4452, 0.8845, 0.1389, 0.4595, 0.8772, 0.2745, 0.4595, 0.8447, 0.309, 0.001422, 0.9511, 0.1564, 0.001422, 0.9877, 0.8447, 0.4595, 0.2745, 0.8772, 0.4595, 0.1389, 0.9877, 0.001422, 0.1564, 0.9511, 0.001422, 0.309, 0.9511, 0.001422, 0.309, 0.9877, 0.001422, 0.1564, 0.8844, 0.4452, 0.1404, 0.8516, 0.4453, 0.2767, 0.9877, 0.001422, 0.1564, 1.0, 0.001422, 1.868e-07, 0.8954, 0.4453, 2.779e-07, 0.8844, 0.4452, 0.1404, 0.8772, 0.4595, 0.1389, 0.8882, 0.4595, 1.282e-07, 1.0, 0.001422, 1.868e-07, 0.9877, 0.001422, 0.1564, 0.583, 0.1271, 0.8025, 0.7014, 0.127, 0.7014, 0.6386, 0.4295, 0.6386, 0.5308, 0.4295, 0.7306, 0.5308, 0.4295, 0.7306, 0.6386, 0.4295, 0.6386, 0.5377, 0.6494, 0.5377, 0.447, 0.6494, 0.6152, 0.6386, 0.4295, 0.6386, 0.7306, 0.4295, 0.5308, 0.6152, 0.6494, 0.447, 0.5377, 0.6494, 0.5377, 0.7014, 0.127, 0.7014, 0.8025, 0.1268, 0.583, 0.7306, 0.4295, 0.5308, 0.6386, 0.4295, 0.6386, 0.2745, 0.4595, 0.8447, 0.4032, 0.4595, 0.7914, 0.454, 0.001421, 0.891, 0.309, 0.001422, 0.9511, 0.309, 0.001422, 0.9511, 0.454, 0.001421, 0.891, 0.4062, 0.4452, 0.798, 0.2764, 0.4453, 0.8517, 0.454, 0.001421, 0.891, 0.5878, 0.001422, 0.809, 0.5261, 0.4453, 0.7246, 0.4062, 0.4452, 0.798, 0.4032, 0.4595, 0.7914, 0.522, 0.4595, 0.7185, 0.5878, 0.001422, 0.809, 0.454, 0.001421, 0.891, 0.7185, 0.4595, 0.522, 0.7914, 0.4595, 0.4032, 0.891, 0.001422, 0.454, 0.809, 0.001422, 0.5878, 0.809, 0.001422, 0.5878, 0.891, 0.001422, 0.454, 0.7977, 0.4452, 0.4068, 0.7244, 0.4453, 0.5263, 0.891, 0.001422, 0.454, 0.9511, 0.001422, 0.309, 0.8516, 0.4453, 0.2767, 0.7977, 0.4452, 0.4068, 0.7914, 0.4595, 0.4032, 0.8447, 0.4595, 0.2745, 0.9511, 0.001422, 0.309, 0.891, 0.001422, 0.454, 0.522, 0.4595, 0.7185, 0.628, 0.4595, 0.628, 0.7071, 0.001422, 0.7071, 0.5878, 0.001422, 0.809, 0.5878, 0.001422, 0.809, 0.7071, 0.001422, 0.7071, 0.6329, 0.4452, 0.6334, 0.5261, 0.4453, 0.7246, 0.7071, 0.001422, 0.7071, 0.809, 0.001422, 0.5878, 0.7244, 0.4453, 0.5263, 0.6329, 0.4452, 0.6334, 0.628, 0.4595, 0.628, 0.7185, 0.4595, 0.522, 0.809, 0.001422, 0.5878, 0.7071, 0.001422, 0.7071, 0.6301, -0.749, -0.2047, 0.5923, -0.7471, -0.3018, 0.8887, -0.07221, -0.4528, 0.9486, -0.07245, -0.3082, 0.9486, -0.07245, -0.3082, 0.8887, -0.07221, -0.4528, 0.8838, 0.127, -0.4503, 0.9434, 0.1269, -0.3065, 0.8887, -0.07221, -0.4528, 0.8069, -0.07245, -0.5862, 0.8025, 0.127, -0.583, 0.8838, 0.127, -0.4503, 0.5923, -0.7471, -0.3018, 0.536, -0.749, -0.3894, 0.8069, -0.07245, -0.5862, 0.8887, -0.07221, -0.4528, -0.3895, -0.749, 0.536, -0.3018, -0.7471, 0.5923, -0.4528, -0.07221, 0.8887, -0.5862, -0.07279, 0.8069, -0.5862, -0.07279, 0.8069, -0.4528, -0.07221, 0.8887, -0.4503, 0.1269, 0.8838, -0.583, 0.127, 0.8025, -0.4528, -0.07221, 0.8887, -0.3082, -0.07245, 0.9486, -0.3065, 0.127, 0.9434, -0.4503, 0.1269, 0.8838, -0.3018, -0.7471, 0.5923, -0.2048, -0.749, 0.6301, -0.3082, -0.07245, 0.9486, -0.4528, -0.07221, 0.8887, 0.536, -0.749, 0.3895, 0.4701, -0.7471, 0.47, -5.995e-14, -1.0, -4.626e-08, 0.3894, -0.749, 0.536, -5.995e-14, -1.0, -4.626e-08, 0.4701, -0.7471, 0.47, 0.6301, -0.749, 0.2048, 0.5923, -0.7471, 0.3018, -5.995e-14, -1.0, -4.626e-08, 0.536, -0.749, 0.3895, -5.995e-14, -1.0, -4.626e-08, 0.5923, -0.7471, 0.3018, 0.3894, -0.749, 0.536, 0.3018, -0.7471, 0.5923, -5.995e-14, -1.0, -4.626e-08, 0.2048, -0.749, 0.6301, -5.995e-14, -1.0, -4.626e-08, 0.3018, -0.7471, 0.5923, 0.2048, -0.749, 0.6301, 0.104, -0.7471, 0.6566, -5.995e-14, -1.0, -4.626e-08, -4.9e-05, -0.749, 0.6625, -5.995e-14, -1.0, -4.626e-08, 0.104, -0.7471, 0.6566, 0.6625, -0.749, -1.828e-05, 0.6566, -0.7471, 0.104, -5.995e-14, -1.0, -4.626e-08, 0.6301, -0.749, 0.2048, -5.995e-14, -1.0, -4.626e-08, 0.6566, -0.7471, 0.104, 0.6301, -0.749, -0.2048, 0.6566, -0.7471, -0.104, -5.995e-14, -1.0, -4.626e-08, 0.6625, -0.749, -1.828e-05, -5.995e-14, -1.0, -4.626e-08, 0.6566, -0.7471, -0.104, -4.9e-05, -0.749, 0.6625, -0.104, -0.7471, 0.6566, -5.995e-14, -1.0, -4.626e-08, -0.2048, -0.749, 0.6301, -5.995e-14, -1.0, -4.626e-08, -0.104, -0.7471, 0.6566, 0.3065, 0.127, -0.9434, 0.1552, 0.127, -0.9797, 0.1413, 0.4295, -0.892, 0.2791, 0.4295, -0.8589, 0.2791, 0.4295, -0.8589, 0.1413, 0.4295, -0.892, 0.119, 0.6494, -0.7511, 0.235, 0.6494, -0.7232, 0.1413, 0.4295, -0.892, -8.523e-08, 0.4296, -0.903, -1.095e-07, 0.6494, -0.7605, 0.119, 0.6494, -0.7511, 0.1552, 0.127, -0.9797, 2.425e-09, 0.1269, -0.9919, -8.523e-08, 0.4296, -0.903, 0.1413, 0.4295, -0.892, -0.9919, 0.127, -1.008e-07, -0.9797, 0.127, 0.1552, -0.892, 0.4295, 0.1413, -0.9031, 0.4295, -3.226e-07, -0.9031, 0.4295, -3.226e-07, -0.892, 0.4295, 0.1413, -0.7511, 0.6494, 0.119, -0.7605, 0.6494, 6.211e-08, -0.892, 0.4295, 0.1413, -0.8588, 0.4296, 0.2791, -0.7232, 0.6494, 0.235, -0.7511, 0.6494, 0.119, -0.9797, 0.127, 0.1552, -0.9434, 0.127, 0.3065, -0.8588, 0.4296, 0.2791, -0.892, 0.4295, 0.1413, 0.536, -0.749, -0.3894, 0.5923, -0.7471, -0.3018, -5.995e-14, -1.0, -4.626e-08, 0.6301, -0.749, -0.2048, -5.995e-14, -1.0, -4.626e-08, 0.5923, -0.7471, -0.3018, -0.2048, -0.749, 0.6301, -0.3018, -0.7471, 0.5923, -5.995e-14, -1.0, -4.626e-08, -0.3895, -0.749, 0.536, -5.995e-14, -1.0, -4.626e-08, -0.3018, -0.7471, 0.5923, -0.536, -0.749, 0.3894, -0.4701, -0.7471, 0.47, -0.7053, -0.07221, 0.7053, -0.8069, -0.07245, 0.5862, -0.8069, -0.07245, 0.5862, -0.7053, -0.07221, 0.7053, -0.7014, 0.127, 0.7014, -0.8025, 0.1271, 0.583, -0.7053, -0.07221, 0.7053, -0.5862, -0.07279, 0.8069, -0.583, 0.127, 0.8025, -0.7014, 0.127, 0.7014, -0.4701, -0.7471, 0.47, -0.3895, -0.749, 0.536, -0.5862, -0.07279, 0.8069, -0.7053, -0.07221, 0.7053, 0.536, -0.749, -0.3894, 0.4701, -0.7471, -0.47, 0.7053, -0.07221, -0.7053, 0.8069, -0.07245, -0.5862, 0.8069, -0.07245, -0.5862, 0.7053, -0.07221, -0.7053, 0.7014, 0.127, -0.7014, 0.8025, 0.127, -0.583, 0.7053, -0.07221, -0.7053, 0.5862, -0.07245, -0.8069, 0.583, 0.127, -0.8025, 0.7014, 0.127, -0.7014, 0.4701, -0.7471, -0.47, 0.3894, -0.749, -0.536, 0.5862, -0.07245, -0.8069, 0.7053, -0.07221, -0.7053, 2.425e-09, 0.1269, -0.9919, -0.1552, 0.127, -0.9797, -0.1413, 0.4295, -0.8919, -8.523e-08, 0.4296, -0.903, -8.523e-08, 0.4296, -0.903, -0.1413, 0.4295, -0.8919, -0.119, 0.6494, -0.7511, -1.095e-07, 0.6494, -0.7605, -0.1413, 0.4295, -0.8919, -0.2791, 0.4295, -0.8589, -0.235, 0.6494, -0.7232, -0.119, 0.6494, -0.7511, -0.1552, 0.127, -0.9797, -0.3065, 0.1271, -0.9433, -0.2791, 0.4295, -0.8589, -0.1413, 0.4295, -0.8919, -0.9434, 0.127, -0.3065, -0.9797, 0.1269, -0.1552, -0.892, 0.4295, -0.1413, -0.8589, 0.4295, -0.2791, -0.8589, 0.4295, -0.2791, -0.892, 0.4295, -0.1413, -0.7511, 0.6494, -0.119, -0.7232, 0.6494, -0.235, -0.892, 0.4295, -0.1413, -0.9031, 0.4295, -3.226e-07, -0.7605, 0.6494, 6.211e-08, -0.7511, 0.6494, -0.119, -0.9797, 0.1269, -0.1552, -0.9919, 0.127, -1.008e-07, -0.9031, 0.4295, -3.226e-07, -0.892, 0.4295, -0.1413, 0.3895, -0.749, -0.536, 0.47, -0.7471, -0.4701, -5.995e-14, -1.0, -4.626e-08, 0.536, -0.749, -0.3894, -5.995e-14, -1.0, -4.626e-08, 0.47, -0.7471, -0.4701, -0.3895, -0.749, 0.536, -0.47, -0.7471, 0.4701, -5.995e-14, -1.0, -4.626e-08, -0.536, -0.749, 0.3894, -5.995e-14, -1.0, -4.626e-08, -0.47, -0.7471, 0.4701, 0.2048, -0.749, -0.6301, 0.3018, -0.7471, -0.5923, -5.995e-14, -1.0, -4.626e-08, 0.3895, -0.749, -0.536, -5.995e-14, -1.0, -4.626e-08, 0.3018, -0.7471, -0.5923, -0.536, -0.749, 0.3894, -0.5923, -0.7471, 0.3018, -5.995e-14, -1.0, -4.626e-08, -0.6301, -0.749, 0.2048, -5.995e-14, -1.0, -4.626e-08, -0.5923, -0.7471, 0.3018, -0.3065, 0.1271, -0.9433, -0.4503, 0.127, -0.8838, -0.41, 0.4295, -0.8046, -0.2791, 0.4295, -0.8589, -0.2791, 0.4295, -0.8589, -0.41, 0.4295, -0.8046, -0.3452, 0.6494, -0.6776, -0.235, 0.6494, -0.7232, -0.41, 0.4295, -0.8046, -0.5308, 0.4295, -0.7306, -0.447, 0.6494, -0.6152, -0.3452, 0.6494, -0.6776, -0.4503, 0.127, -0.8838, -0.583, 0.127, -0.8025, -0.5308, 0.4295, -0.7306, -0.41, 0.4295, -0.8046, -0.8025, 0.127, -0.583, -0.8838, 0.1271, -0.4503, -0.8046, 0.4295, -0.41, -0.7306, 0.4295, -0.5308, -0.7306, 0.4295, -0.5308, -0.8046, 0.4295, -0.41, -0.6776, 0.6494, -0.3452, -0.6152, 0.6494, -0.447, -0.8046, 0.4295, -0.41, -0.8589, 0.4295, -0.2791, -0.7232, 0.6494, -0.235, -0.6776, 0.6494, -0.3452, -0.8838, 0.1271, -0.4503, -0.9434, 0.127, -0.3065, -0.8589, 0.4295, -0.2791, -0.8046, 0.4295, -0.41, -0.583, 0.127, -0.8025, -0.7014, 0.127, -0.7014, -0.6386, 0.4295, -0.6386, -0.5308, 0.4295, -0.7306, -0.5308, 0.4295, -0.7306, -0.6386, 0.4295, -0.6386, -0.5377, 0.6494, -0.5377, -0.447, 0.6494, -0.6152, -0.6386, 0.4295, -0.6386, -0.7306, 0.4295, -0.5308, -0.6152, 0.6494, -0.447, -0.5377, 0.6494, -0.5377, -0.7014, 0.127, -0.7014, -0.8025, 0.127, -0.583, -0.7306, 0.4295, -0.5308, -0.6386, 0.4295, -0.6386, -2.065e-05, -0.749, -0.6625, 0.104, -0.7471, -0.6566, -5.995e-14, -1.0, -4.626e-08, 0.2048, -0.749, -0.6301, -5.995e-14, -1.0, -4.626e-08, 0.104, -0.7471, -0.6566, -0.6301, -0.749, 0.2048, -0.6566, -0.7471, 0.104, -5.995e-14, -1.0, -4.626e-08, -0.6625, -0.749, -4.905e-05, -5.995e-14, -1.0, -4.626e-08, -0.6566, -0.7471, 0.104, 0.3894, -0.749, -0.536, 0.3018, -0.7471, -0.5923, 0.4528, -0.07221, -0.8887, 0.5862, -0.07245, -0.8069, 0.5862, -0.07245, -0.8069, 0.4528, -0.07221, -0.8887, 0.4503, 0.127, -0.8838, 0.583, 0.127, -0.8025, 0.4528, -0.07221, -0.8887, 0.3082, -0.07245, -0.9486, 0.3065, 0.127, -0.9434, 0.4503, 0.127, -0.8838, 0.3018, -0.7471, -0.5923, 0.2047, -0.749, -0.6301, 0.3082, -0.07245, -0.9486, 0.4528, -0.07221, -0.8887, -0.6301, -0.749, 0.2047, -0.5923, -0.7471, 0.3018, -0.8887, -0.07221, 0.4528, -0.9485, -0.07279, 0.3082, -0.9485, -0.07279, 0.3082, -0.8887, -0.07221, 0.4528, -0.8838, 0.1271, 0.4503, -0.9434, 0.127, 0.3065, -0.8887, -0.07221, 0.4528, -0.8069, -0.07245, 0.5862, -0.8025, 0.1271, 0.583, -0.8838, 0.1271, 0.4503, -0.5923, -0.7471, 0.3018, -0.536, -0.749, 0.3894, -0.8069, -0.07245, 0.5862, -0.8887, -0.07221, 0.4528, -0.2048, -0.749, -0.6301, -0.104, -0.7471, -0.6566, -5.995e-14, -1.0, -4.626e-08, -2.065e-05, -0.749, -0.6625, -5.995e-14, -1.0, -4.626e-08, -0.104, -0.7471, -0.6566, -0.6625, -0.749, -4.905e-05, -0.6566, -0.7471, -0.104, -5.995e-14, -1.0, -4.626e-08, -0.6301, -0.749, -0.2048, -5.995e-14, -1.0, -4.626e-08, -0.6566, -0.7471, -0.104, -0.3894, -0.749, -0.536, -0.3018, -0.7471, -0.5923, -5.995e-14, -1.0, -4.626e-08, -0.2048, -0.749, -0.6301, -5.995e-14, -1.0, -4.626e-08, -0.3018, -0.7471, -0.5923, -0.6301, -0.749, -0.2048, -0.5923, -0.7471, -0.3018, -5.995e-14, -1.0, -4.626e-08, -0.536, -0.749, -0.3895, -5.995e-14, -1.0, -4.626e-08, -0.5923, -0.7471, -0.3018, -0.536, -0.749, -0.3895, -0.4701, -0.7471, -0.47, -5.995e-14, -1.0, -4.626e-08, -0.3894, -0.749, -0.536, -5.995e-14, -1.0, -4.626e-08, -0.4701, -0.7471, -0.47, 0.2047, -0.749, -0.6301, 0.104, -0.7471, -0.6566, 0.156, -0.07221, -0.9851, 0.3082, -0.07245, -0.9486, 0.3082, -0.07245, -0.9486, 0.156, -0.07221, -0.9851, 0.1552, 0.127, -0.9797, 0.3065, 0.127, -0.9434, 0.156, -0.07221, -0.9851, 3.466e-08, -0.07245, -0.9974, 2.425e-09, 0.1269, -0.9919, 0.1552, 0.127, -0.9797, 0.104, -0.7471, -0.6566, 3.514e-05, -0.749, -0.6625, 3.466e-08, -0.07245, -0.9974, 0.156, -0.07221, -0.9851, -0.6625, -0.749, -3.511e-05, -0.6566, -0.747, 0.104, -0.9851, -0.07221, 0.156, -0.9973, -0.0728, -7.887e-08, -0.9973, -0.0728, -7.887e-08, -0.9851, -0.07221, 0.156, -0.9797, 0.127, 0.1552, -0.9919, 0.127, -1.008e-07, -0.9851, -0.07221, 0.156, -0.9485, -0.07279, 0.3082, -0.9434, 0.127, 0.3065, -0.9797, 0.127, 0.1552, -0.6566, -0.747, 0.104, -0.6301, -0.749, 0.2047, -0.9485, -0.07279, 0.3082, -0.9851, -0.07221, 0.156, 3.514e-05, -0.749, -0.6625, -0.104, -0.7471, -0.6566, -0.156, -0.07221, -0.9851, 3.466e-08, -0.07245, -0.9974, 3.466e-08, -0.07245, -0.9974, -0.156, -0.07221, -0.9851, -0.1552, 0.127, -0.9797, 2.425e-09, 0.1269, -0.9919, -0.156, -0.07221, -0.9851, -0.3082, -0.07245, -0.9486, -0.3065, 0.1271, -0.9433, -0.1552, 0.127, -0.9797, -0.104, -0.7471, -0.6566, -0.2047, -0.749, -0.6301, -0.3082, -0.07245, -0.9486, -0.156, -0.07221, -0.9851, -0.6301, -0.749, -0.2048, -0.6566, -0.747, -0.104, -0.9851, -0.07221, -0.156, -0.9486, -0.07245, -0.3082, -0.9486, -0.07245, -0.3082, -0.9851, -0.07221, -0.156, -0.9797, 0.1269, -0.1552, -0.9434, 0.127, -0.3065, -0.9851, -0.07221, -0.156, -0.9973, -0.0728, -7.887e-08, -0.9919, 0.127, -1.008e-07, -0.9797, 0.1269, -0.1552, -0.6566, -0.747, -0.104, -0.6625, -0.749, -3.511e-05, -0.9973, -0.0728, -7.887e-08, -0.9851, -0.07221, -0.156, -0.2047, -0.749, -0.6301, -0.3018, -0.7471, -0.5923, -0.4528, -0.07221, -0.8887, -0.3082, -0.07245, -0.9486, -0.3082, -0.07245, -0.9486, -0.4528, -0.07221, -0.8887, -0.4503, 0.127, -0.8838, -0.3065, 0.1271, -0.9433, -0.4528, -0.07221, -0.8887, -0.5862, -0.07245, -0.8069, -0.583, 0.127, -0.8025, -0.4503, 0.127, -0.8838, -0.3018, -0.7471, -0.5923, -0.3895, -0.749, -0.536, -0.5862, -0.07245, -0.8069, -0.4528, -0.07221, -0.8887, -0.536, -0.749, -0.3895, -0.5923, -0.7471, -0.3018, -0.8887, -0.07221, -0.4528, -0.8069, -0.07245, -0.5862, -0.8069, -0.07245, -0.5862, -0.8887, -0.07221, -0.4528, -0.8838, 0.1271, -0.4503, -0.8025, 0.127, -0.583, -0.8887, -0.07221, -0.4528, -0.9486, -0.07245, -0.3082, -0.9434, 0.127, -0.3065, -0.8838, 0.1271, -0.4503, -0.5923, -0.7471, -0.3018, -0.6301, -0.749, -0.2048, -0.9486, -0.07245, -0.3082, -0.8887, -0.07221, -0.4528, -0.3895, -0.749, -0.536, -0.47, -0.7471, -0.4701, -0.7053, -0.07221, -0.7053, -0.5862, -0.07245, -0.8069, -0.5862, -0.07245, -0.8069, -0.7053, -0.07221, -0.7053, -0.7014, 0.127, -0.7014, -0.583, 0.127, -0.8025, -0.7053, -0.07221, -0.7053, -0.8069, -0.07245, -0.5862, -0.8025, 0.127, -0.583, -0.7014, 0.127, -0.7014, -0.47, -0.7471, -0.4701, -0.536, -0.749, -0.3895, -0.8069, -0.07245, -0.5862, -0.7053, -0.07221, -0.7053, -0.4062, 0.4452, -0.798, -0.5263, 0.4453, -0.7244, -0.2398, 0.9704, 0.02868, 0.7244, 0.4453, 0.5263, 0.7977, 0.4452, 0.4068, -0.2398, 0.9704, 0.02868, 0.1398, 0.4452, 0.8845, 0.2764, 0.4453, 0.8517, -0.2398, 0.9704, 0.02868, 0.7244, 0.4453, -0.5263, 0.6334, 0.4452, -0.6329, -0.2398, 0.9704, 0.02868, -0.8954, 0.4453, -0.0002796, -0.8845, 0.4452, 0.1398, -0.2398, 0.9704, 0.02868, 0.7977, 0.4452, 0.4068, 0.8516, 0.4453, 0.2767, -0.2398, 0.9704, 0.02868, 0.6334, 0.4452, -0.6329, 0.5263, 0.4453, -0.7244, -0.2398, 0.9704, 0.02868, -0.8845, 0.4452, 0.1398, -0.8517, 0.4453, 0.2764, -0.2398, 0.9704, 0.02868, 0.5263, 0.4453, -0.7244, 0.4068, 0.4452, -0.7977, -0.2398, 0.9704, 0.02868, 0.5261, 0.4453, 0.7246, 0.6329, 0.4452, 0.6334, -0.2398, 0.9704, 0.02868, -0.5263, 0.4453, -0.7244, -0.6329, 0.4452, -0.6334, -0.2398, 0.9704, 0.02868, -0.7246, 0.4453, 0.5261, -0.6334, 0.4452, 0.6329, -0.2398, 0.9704, 0.02868, 0.4068, 0.4452, -0.7977, 0.2767, 0.4453, -0.8516, -0.2398, 0.9704, 0.02868, 0.6329, 0.4452, 0.6334, 0.7244, 0.4453, 0.5263, -0.2398, 0.9704, 0.02868, 0.8516, 0.4453, -0.2767, 0.798, 0.4452, -0.4062, -0.2398, 0.9704, 0.02868, -0.6329, 0.4452, -0.6334, -0.7242, 0.4453, -0.5265, -0.2398, 0.9704, 0.02868, -0.6334, 0.4452, 0.6329, -0.5265, 0.4453, 0.7242, -0.2398, 0.9704, 0.02868, 0.798, 0.4452, -0.4062, 0.7244, 0.4453, -0.5263, -0.2398, 0.9704, 0.02868, 0.8954, 0.4453, 2.779e-07, 0.8845, 0.4452, -0.1398, -0.2398, 0.9704, 0.02868, -0.5265, 0.4453, 0.7242, -0.4068, 0.4452, 0.7977, -0.2398, 0.9704, 0.02868, 0.8845, 0.4452, -0.1398, 0.8516, 0.4453, -0.2767, -0.2398, 0.9704, 0.02868, 0.8516, 0.4453, 0.2767, 0.8844, 0.4452, 0.1404, -0.2398, 0.9704, 0.02868, -0.4068, 0.4452, 0.7977, -0.277, 0.4453, 0.8515, -0.2398, 0.9704, 0.02868, -0.7242, 0.4453, -0.5265, -0.7977, 0.4452, -0.4068, -0.2398, 0.9704, 0.02868, 0.8844, 0.4452, 0.1404, 0.8954, 0.4453, 2.779e-07, -0.2398, 0.9704, 0.02868, -0.7977, 0.4452, -0.4068, -0.8515, 0.4453, -0.277, -0.2398, 0.9704, 0.02868, 0.2764, 0.4453, 0.8517, 0.4062, 0.4452, 0.798, -0.2398, 0.9704, 0.02868, 0.4062, 0.4452, 0.798, 0.5261, 0.4453, 0.7246, -0.2398, 0.9704, 0.02868, -0.8517, 0.4453, 0.2764, -0.798, 0.4452, 0.4062, -0.2398, 0.9704, 0.02868, -5.852e-07, 0.4453, -0.8954, -0.1398, 0.4452, -0.8845, -0.2398, 0.9704, 0.02868, -0.798, 0.4452, 0.4062, -0.7246, 0.4453, 0.5261, -0.2398, 0.9704, 0.02868, -0.1398, 0.4452, -0.8845, -0.2767, 0.4453, -0.8516, -0.2398, 0.9704, 0.02868, -0.8515, 0.4453, -0.277, -0.8844, 0.4452, -0.1404, -0.2398, 0.9704, 0.02868, -0.277, 0.4453, 0.8515, -0.1404, 0.4452, 0.8844, -0.2398, 0.9704, 0.02868, 0.2767, 0.4453, -0.8516, 0.1404, 0.4452, -0.8844, -0.2398, 0.9704, 0.02868, -0.2767, 0.4453, -0.8516, -0.4062, 0.4452, -0.798, -0.2398, 0.9704, 0.02868, -0.8844, 0.4452, -0.1404, -0.8954, 0.4453, -0.0002796, -0.2398, 0.9704, 0.02868, -0.1404, 0.4452, 0.8844, -0.0002795, 0.4453, 0.8954, -0.2398, 0.9704, 0.02868, -0.0002795, 0.4453, 0.8954, 0.1398, 0.4452, 0.8845, -0.2398, 0.9704, 0.02868, 0.1404, 0.4452, -0.8844, -5.852e-07, 0.4453, -0.8954, -0.2398, 0.9704, 0.02868])] * 3)])

# ---- objects
ob_light = bpy.data.objects.new('Light', light_light)
ob_camera = bpy.data.objects.new('Camera', cam_camera)
ob_pcylinder5 = bpy.data.objects.new('pCylinder5', me_mesh)

# ---- transforms, parenting, visibility, modifiers, constraints
ob_light.location = (4.076, 1.005, 5.904)
ob_light.rotation_euler = (0.6503, 0.05522, 1.866)
ob_light.lock_rotations_4d = False
ob_light.empty_display_type = 'ARROWS'
ob_light.color = (0.0, 0.0, 0.0, 0.0)
ob_light.lineart.crease_threshold = 0.0
ob_camera.location = (7.359, -6.926, 4.958)
ob_camera.rotation_euler = (1.109, 0.0, 0.8149)
ob_camera.lock_rotations_4d = False
ob_camera.empty_display_type = 'ARROWS'
ob_camera.color = (0.0, 0.0, 0.0, 0.0)
ob_camera.display_type = 'WIRE'
ob_camera.lineart.crease_threshold = 0.0
ob_pcylinder5.location = (0.0, -0.001907, 0.0)
ob_pcylinder5.rotation_euler = (1.571, -0.0, 0.0)
ob_pcylinder5.scale = (0.01, 0.01, 0.01)
ob_pcylinder5.color = (0.8, 0.8, 0.8, 1.0)
ob_pcylinder5.lineart.crease_threshold = 0.0

# ---- collection membership
col_collection.objects.link(ob_light)
col_collection.objects.link(ob_camera)
col_collection.objects.link(ob_pcylinder5)

# ---- scene / render settings (as saved in the file)
scene.camera = ob_camera
scene.frame_start = 1; scene.frame_end = 250; scene.frame_set(5)
scene.render.engine = 'BLENDER_EEVEE_NEXT'
scene.cycles.use_denoising = False
scene.cycles.samples = 128
scene.cycles.sampling_pattern = 'TABULATED_SOBOL'
scene.cycles.use_adaptive_sampling = False
scene.cycles.use_light_tree = False
scene.view_settings.view_transform = 'Filmic'
bpy.context.view_layer.update()
